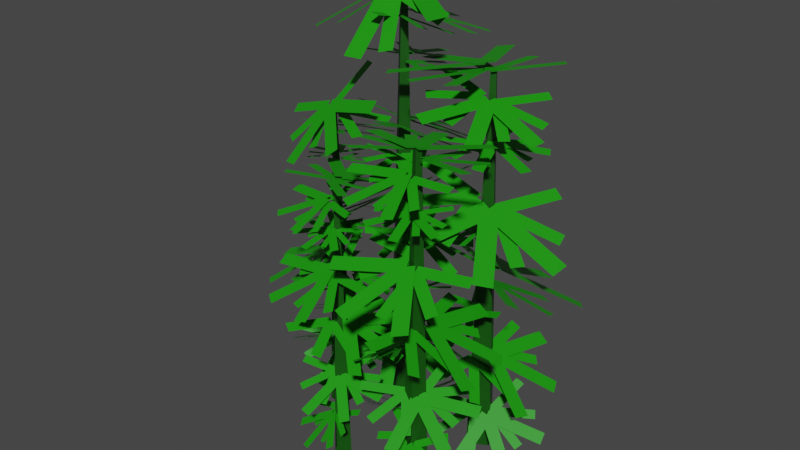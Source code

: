 # Source: BlackBamboo.blend  (saved by Blender 2.93.21; exported with 4.5.12 LTS)
import bpy
from mathutils import Matrix  # noqa: F401  (used for matrix-valued properties, if any)

bpy.ops.wm.read_factory_settings(use_empty=True)
scene = bpy.context.scene
scene.name = 'Scene'

# ---- collections
col_collection = bpy.data.collections.new('Collection'); scene.collection.children.link(col_collection)

# ---- materials (node trees are filled in below, after node groups)
mat_barkblackbamboo = bpy.data.materials.new('BarkBlackBamboo')
mat_barkblackbamboo.use_transparent_shadow = False
mat_leafblackbamboo = bpy.data.materials.new('LeafBlackBamboo')
mat_leafblackbamboo.use_transparent_shadow = False

# ---- material node trees
mat_barkblackbamboo.use_nodes = True; mat_barkblackbamboo.node_tree.nodes.clear()
_N = mat_barkblackbamboo.node_tree.nodes; _L = mat_barkblackbamboo.node_tree.links
n0 = _N.new('ShaderNodeBsdfPrincipled'); n0.name = 'Principled BSDF'; n0.location = (10, 300)
n0.distribution = 'GGX'
n0.subsurface_method = 'BURLEY'
n0.inputs[0].default_value = (0.003347, 0.07227, 0.0006071, 1.0)
n0.inputs[3].default_value = 1.45
n0.inputs[27].default_value = (0.0, 0.0, 0.0, 1.0)
n0.inputs[28].default_value = 1.0
n1 = _N.new('ShaderNodeOutputMaterial'); n1.name = 'Material Output'; n1.location = (300, 300)
_L.new(n0.outputs[0], n1.inputs[0])
n1.is_active_output = True
mat_leafblackbamboo.use_nodes = True; mat_leafblackbamboo.node_tree.nodes.clear()
_N = mat_leafblackbamboo.node_tree.nodes; _L = mat_leafblackbamboo.node_tree.links
n0 = _N.new('ShaderNodeBsdfPrincipled'); n0.name = 'Principled BSDF'; n0.location = (10, 300)
n0.distribution = 'GGX'
n0.subsurface_method = 'BURLEY'
n0.inputs[0].default_value = (0.01028, 0.3083, 0.002695, 1.0)
n0.inputs[3].default_value = 1.45
n0.inputs[27].default_value = (0.0, 0.0, 0.0, 1.0)
n0.inputs[28].default_value = 1.0
n1 = _N.new('ShaderNodeOutputMaterial'); n1.name = 'Material Output'; n1.location = (300, 300)
_L.new(n0.outputs[0], n1.inputs[0])
n1.is_active_output = True

# ---- world
world_world = bpy.data.worlds.new('World'); scene.world = world_world
world_world.use_nodes = True; world_world.node_tree.nodes.clear()
_N = world_world.node_tree.nodes; _L = world_world.node_tree.links
n0 = _N.new('ShaderNodeOutputWorld'); n0.name = 'World Output'; n0.location = (300, 300)
n1 = _N.new('ShaderNodeBackground'); n1.name = 'Background'; n1.location = (10, 300)
n1.inputs[0].default_value = (0.05088, 0.05088, 0.05088, 1.0)
_L.new(n1.outputs[0], n0.inputs[0])
n0.is_active_output = True
world_world.color = (0.05088, 0.05088, 0.05088)
world_world.use_sun_shadow = False
world_world.sun_shadow_jitter_overblur = 0.0

# ---- meshes
me_cube_009 = bpy.data.meshes.new('Cube.009')
me_cube_009.from_pydata([(1.787, -1.652, -4.756), (1.714, -1.451, 3.391), (1.399, -1.471, -4.756), (1.599, -1.398, 3.391), (1.968, -1.264, -4.756), (1.767, -1.337, 3.391), (1.579, -1.083, -4.756), (1.652, -1.283, 3.391), (1.847, -1.345, 3.265), (1.992, -1.544, 3.313), (2.812, -0.6593, 3.202), (2.957, -0.8584, 3.25), (1.951, -1.326, 3.267), (1.888, -1.565, 3.307), (3.096, -1.606, 3.399), (3.032, -1.845, 3.44), (1.795, -1.437, 3.277), (2.044, -1.454, 3.297), (1.891, -0.2746, 3.063), (2.14, -0.2915, 3.083), (1.509, -1.468, 3.427), (1.826, -1.352, 3.427), (0.9747, -0.0006175, 3.112), (1.291, 0.1147, 3.112), (1.523, -1.329, 3.398), (1.813, -1.492, 3.449), (2.326, 0.03196, 3.196), (2.616, -0.1315, 3.247), (1.609, -1.566, 3.449), (1.726, -1.255, 3.398), (0.1192, -1.041, 3.247), (0.236, -0.7295, 3.196), (1.499, -1.428, 3.366), (1.502, -1.181, 3.319), (0.316, -1.429, 3.284), (0.3189, -1.183, 3.238), (1.404, -1.384, 3.349), (1.597, -1.226, 3.332), (0.6537, -0.4927, 3.128), (0.8472, -0.3342, 3.111), (1.595, -1.384, 3.362), (1.406, -1.226, 3.319), (0.8247, -2.277, 3.478), (0.6349, -2.119, 3.435), (1.536, -1.275, 0.9735), (1.549, -1.05, 1.084), (0.3526, -1.235, 1.038), (0.3663, -1.01, 1.149), (1.442, -1.231, 0.9965), (1.643, -1.093, 1.057), (0.7314, -0.3911, 1.439), (0.9319, -0.2533, 1.5), (1.634, -1.237, 0.986), (1.451, -1.086, 1.068), (0.8237, -2.025, 0.6266), (0.6409, -1.874, 0.7082), (1.784, -1.634, 0.9968), (1.466, -1.542, 1.055), (1.271, -2.993, 0.3433), (0.9522, -2.901, 0.4012), (1.686, -1.727, 0.9515), (1.564, -1.447, 1.095), (0.2013, -2.265, 0.7411), (0.07965, -1.985, 0.8842), (1.769, -1.507, 1.057), (1.481, -1.667, 0.9887), (2.593, -2.715, 0.4276), (2.305, -2.876, 0.3589), (1.869, -1.438, 0.9994), (1.711, -1.615, 0.9179), (2.788, -2.095, 0.6394), (2.63, -2.271, 0.5579), (1.915, -1.522, 0.9536), (1.664, -1.529, 0.9595), (1.933, -2.584, 0.427), (1.682, -2.591, 0.4329), (1.766, -1.415, 1.012), (1.813, -1.635, 0.9012), (2.93, -1.198, 1.076), (2.977, -1.418, 0.9652), (1.794, -1.526, -0.399), (1.646, -1.701, -0.2986), (2.58, -2.361, -0.6983), (2.432, -2.536, -0.5979), (1.83, -1.625, -0.4073), (1.607, -1.603, -0.2943), (1.799, -2.798, -0.236), (1.576, -2.775, -0.123), (1.703, -1.49, -0.3588), (1.735, -1.738, -0.3428), (2.745, -1.39, -0.9149), (2.777, -1.638, -0.8989), (1.885, -1.112, -0.2868), (2.046, -1.405, -0.3321), (3.077, -0.3417, -1.01), (3.238, -0.6338, -1.055), (2.009, -1.103, -0.3561), (1.919, -1.415, -0.2682), (3.359, -1.666, -0.9851), (3.27, -1.978, -0.8972), (1.816, -1.227, -0.239), (2.112, -1.29, -0.3853), (1.997, 0.3264, -0.5392), (2.294, 0.2635, -0.6854), (1.688, -1.195, -0.2667), (1.906, -1.156, -0.3851), (1.464, -0.03118, -0.3036), (1.681, 0.007092, -0.422), (1.708, -1.094, -0.2928), (1.884, -1.258, -0.363), (2.352, -0.2073, -0.7456), (2.528, -0.3712, -0.8157), (1.744, -1.282, -0.2869), (1.848, -1.069, -0.369), (0.8116, -0.6732, 0.1184), (0.915, -0.4601, 0.03632), (1.593, -1.458, -2.044), (1.407, -1.435, -1.97), (1.353, -2.317, -2.375), (1.168, -2.293, -2.302), (1.54, -1.523, -2.059), (1.459, -1.369, -1.958), (0.7133, -1.99, -2.005), (0.6329, -1.836, -1.904), (1.579, -1.384, -2.006), (1.42, -1.508, -2.012), (2.097, -2.02, -2.485), (1.939, -2.144, -2.492), (1.91, -1.361, -1.929), (1.777, -1.588, -1.992), (2.958, -1.816, -2.5), (2.825, -2.042, -2.563), (1.97, -1.438, -1.988), (1.715, -1.509, -1.937), (2.162, -2.55, -2.587), (1.907, -2.621, -2.535), (1.8, -1.364, -1.896), (1.885, -1.583, -2.029), (2.956, -0.8366, -2.032), (3.04, -1.056, -2.165), (1.772, -1.261, -1.91), (1.892, -1.387, -2.011), (2.482, -0.6318, -1.847), (2.602, -0.7574, -1.948), (1.85, -1.232, -1.925), (1.813, -1.415, -2.0), (2.743, -1.282, -2.249), (2.705, -1.465, -2.324), (1.735, -1.334, -1.935), (1.928, -1.313, -1.99), (1.756, -0.4743, -1.529), (1.948, -0.4531, -1.584), (1.596, -1.093, -2.759), (1.745, -1.17, -2.649), (2.175, -0.4015, -3.06), (2.325, -0.4789, -2.95), (1.67, -1.052, -2.765), (1.672, -1.214, -2.646), (2.584, -0.8876, -2.56), (2.586, -1.049, -2.44), (1.576, -1.164, -2.717), (1.766, -1.102, -2.695), (1.407, -0.4391, -3.308), (1.597, -0.3769, -3.286), (1.25, -1.066, -2.707), (1.462, -0.905, -2.749), (0.5463, -0.3417, -3.49), (0.759, -0.1807, -3.532), (1.231, -0.98, -2.78), (1.482, -0.9938, -2.68), (1.55, 0.06893, -3.436), (1.8, 0.05512, -3.336), (1.345, -1.097, -2.653), (1.368, -0.8765, -2.807), (0.1227, -1.215, -3.003), (0.1454, -0.9943, -3.157), (1.338, -1.204, -2.659), (1.29, -1.056, -2.785), (0.4545, -1.549, -2.722), (0.4056, -1.4, -2.848), (1.259, -1.207, -2.688), (1.37, -1.056, -2.759), (0.5134, -0.8903, -3.186), (0.6251, -0.739, -3.257), (1.402, -1.151, -2.678), (1.227, -1.111, -2.769), (1.011, -1.911, -2.26), (0.8361, -1.871, -2.352), (1.447, -1.321, -1.038), (1.574, -1.264, -0.9774), (1.232, -0.6596, -1.22), (1.358, -0.6017, -1.159), (1.453, -1.258, -1.043), (1.569, -1.328, -0.9748), (1.774, -0.6223, -0.9394), (1.89, -0.6923, -0.8709), (1.488, -1.365, -1.014), (1.534, -1.22, -1.004), (0.8902, -1.149, -1.351), (0.9367, -1.005, -1.342), (1.29, -1.525, -0.9702), (1.277, -1.323, -0.9978), (0.4366, -1.639, -1.409), (0.4237, -1.437, -1.436), (1.22, -1.498, -1.012), (1.35, -1.35, -0.959), (0.6243, -0.8393, -1.394), (0.7543, -0.6909, -1.341), (1.358, -1.479, -0.9413), (1.211, -1.368, -1.03), (0.8558, -2.285, -1.123), (0.7093, -2.173, -1.212), (1.419, -1.53, -0.9581), (1.29, -1.495, -1.03), (1.241, -2.227, -0.9805), (1.112, -2.192, -1.052), (1.382, -1.581, -0.9739), (1.328, -1.445, -1.016), (0.7993, -1.9, -1.249), (0.745, -1.765, -1.291), (1.411, -1.468, -0.9703), (1.299, -1.558, -1.02), (1.765, -2.044, -0.7244), (1.653, -2.134, -0.7742), (1.549, -1.41, 2.096), (1.471, -1.29, 2.123), (0.9692, -1.775, 2.059), (0.8921, -1.655, 2.087), (1.488, -1.418, 2.096), (1.532, -1.282, 2.12), (0.8359, -1.219, 2.173), (0.8802, -1.083, 2.196), (1.582, -1.359, 2.102), (1.438, -1.341, 2.114), (1.489, -2.027, 1.979), (1.345, -2.009, 1.99), (1.773, -1.493, 2.178), (1.587, -1.55, 2.178), (2.035, -2.358, 1.996), (1.848, -2.414, 1.996), (1.761, -1.573, 2.161), (1.599, -1.469, 2.191), (1.253, -2.333, 2.044), (1.091, -2.229, 2.074), (1.719, -1.433, 2.191), (1.641, -1.609, 2.161), (2.562, -1.784, 2.074), (2.485, -1.961, 2.044), (1.752, -1.374, 2.154), (1.743, -1.516, 2.127), (2.435, -1.411, 2.107), (2.426, -1.553, 2.08), (1.806, -1.402, 2.144), (1.689, -1.487, 2.134), (2.21, -1.941, 2.016), (2.093, -2.026, 2.006), (1.695, -1.396, 2.151), (1.8, -1.493, 2.127), (2.169, -0.9048, 2.219), (2.273, -1.002, 2.194), (1.609, -1.476, -3.146), (1.549, -1.347, -3.053), (0.8659, -1.644, -3.4), (0.8051, -1.516, -3.307), (1.539, -1.465, -3.151), (1.62, -1.356, -3.05), (0.8401, -1.108, -2.977), (0.9214, -0.9983, -2.876), (1.659, -1.438, -3.11), (1.499, -1.383, -3.091), (1.402, -2.012, -3.61), (1.242, -1.957, -3.591), (1.828, -1.671, -3.102), (1.603, -1.67, -3.138), (1.931, -2.518, -3.763), (1.705, -2.518, -3.799), (1.797, -1.738, -3.163), (1.635, -1.601, -3.079), (1.046, -2.281, -3.718), (0.8841, -2.143, -3.633), (1.78, -1.601, -3.056), (1.652, -1.738, -3.186), (2.663, -2.148, -3.352), (2.534, -2.285, -3.482), (1.84, -1.533, -3.061), (1.797, -1.657, -3.168), (2.61, -1.753, -3.114), (2.567, -1.878, -3.221), (1.895, -1.572, -3.086), (1.742, -1.616, -3.146), (2.234, -2.166, -3.507), (2.081, -2.211, -3.567), (1.77, -1.536, -3.077), (1.867, -1.652, -3.154), (2.422, -1.226, -2.724), (2.519, -1.342, -2.801), (1.672, -1.187, 0.4175), (1.782, -1.208, 0.4392), (1.781, -0.6585, 0.3886), (1.891, -0.6801, 0.4103), (1.701, -1.148, 0.418), (1.754, -1.247, 0.4366), (2.17, -0.8863, 0.4782), (2.223, -0.9856, 0.4969), (1.683, -1.233, 0.4227), (1.772, -1.162, 0.432), (1.355, -0.8159, 0.3253), (1.443, -0.7442, 0.3346), (1.503, -1.269, 0.4822), (1.572, -1.132, 0.4822), (0.8694, -0.9453, 0.3387), (0.9391, -0.8087, 0.3387), (1.464, -1.218, 0.4692), (1.612, -1.183, 0.4924), (1.31, -0.5154, 0.377), (1.457, -0.48, 0.4002), (1.567, -1.271, 0.4924), (1.509, -1.13, 0.4692), (0.9069, -1.558, 0.4002), (0.8492, -1.417, 0.377), (1.582, -1.322, 0.4632), (1.506, -1.239, 0.442), (1.188, -1.689, 0.4261), (1.113, -1.606, 0.405), (1.537, -1.337, 0.4554), (1.552, -1.224, 0.4478), (1.01, -1.272, 0.3549), (1.025, -1.16, 0.3473), (1.6, -1.278, 0.4614), (1.488, -1.284, 0.4418), (1.621, -1.814, 0.5143), (1.508, -1.821, 0.4947), (1.534, -1.317, 2.844), (1.577, -1.141, 2.908), (0.649, -1.116, 2.881), (0.6916, -0.9401, 2.945), (1.47, -1.269, 2.857), (1.641, -1.188, 2.892), (1.055, -0.5014, 3.111), (1.226, -0.4207, 3.146), (1.613, -1.301, 2.851), (1.498, -1.155, 2.898), (0.8901, -1.81, 2.644), (0.7742, -1.665, 2.691), (1.672, -1.618, 2.897), (1.445, -1.499, 2.93), (1.09, -2.623, 2.521), (0.863, -2.504, 2.554), (1.584, -1.678, 2.87), (1.533, -1.439, 2.952), (0.3889, -1.893, 2.749), (0.3375, -1.654, 2.831), (1.678, -1.515, 2.931), (1.438, -1.601, 2.891), (2.125, -2.592, 2.569), (1.885, -2.678, 2.53), (1.762, -1.483, 2.881), (1.618, -1.601, 2.834), (2.36, -2.135, 2.675), (2.216, -2.253, 2.628), (1.785, -1.556, 2.855), (1.595, -1.526, 2.858), (1.646, -2.401, 2.552), (1.456, -2.371, 2.555), (1.688, -1.451, 2.888), (1.692, -1.632, 2.824), (2.596, -1.444, 2.925), (2.6, -1.625, 2.861), (-0.3776, -1.624, -4.756), (-0.3776, -1.428, 2.069), (-0.6343, -1.367, -4.756), (-0.4384, -1.367, 2.069), (-0.1209, -1.367, -4.756), (-0.3168, -1.367, 2.069), (-0.3776, -1.111, -4.756), (-0.3776, -1.306, 2.069), (-0.4133, -1.397, 2.183), (-0.3558, -1.598, 2.223), (0.5547, -1.131, 2.129), (0.6122, -1.332, 2.17), (-0.3246, -1.412, 2.184), (-0.4445, -1.584, 2.219), (0.5058, -1.968, 2.296), (0.3859, -2.14, 2.331), (-0.4814, -1.455, 2.193), (-0.2877, -1.541, 2.21), (-0.06737, -0.5571, 2.011), (0.1263, -0.6429, 2.029), (-0.5204, -1.185, 2.169), (-0.2348, -1.185, 2.169), (-0.5204, 0.1388, 1.902), (-0.2348, 0.1388, 1.902), (-0.4694, -1.079, 2.145), (-0.2858, -1.293, 2.188), (0.5654, -0.2275, 1.973), (0.749, -0.4419, 2.016), (-0.4694, -1.293, 2.188), (-0.2858, -1.079, 2.145), (-1.504, -0.4419, 2.016), (-1.321, -0.2275, 1.973), (-0.5419, -1.362, 2.134), (-0.4681, -1.166, 2.094), (-1.485, -1.02, 2.065), (-1.411, -0.8243, 2.025), (-0.6051, -1.3, 2.119), (-0.4049, -1.229, 2.105), (-0.9438, -0.3716, 1.932), (-0.7437, -0.3014, 1.918), (-0.4524, -1.355, 2.13), (-0.5577, -1.174, 2.094), (-1.326, -1.843, 2.229), (-1.431, -1.662, 2.192), (-0.4682, -1.251, 0.1051), (-0.3921, -1.076, 0.1989), (-1.399, -0.8752, 0.16), (-1.323, -0.7003, 0.2538), (-0.5298, -1.188, 0.1246), (-0.3301, -1.137, 0.176), (-0.8524, -0.3132, 0.4998), (-0.6527, -0.2616, 0.5513), (-0.379, -1.249, 0.1157), (-0.4808, -1.076, 0.1849), (-1.253, -1.641, -0.189), (-1.355, -1.468, -0.1198), (-0.3745, -1.61, 0.1249), (-0.6015, -1.443, 0.1739), (-1.178, -2.543, -0.4293), (-1.405, -2.377, -0.3802), (-0.4799, -1.654, 0.08644), (-0.4956, -1.396, 0.2077), (-1.819, -1.652, -0.09197), (-1.835, -1.394, 0.02934), (-0.3497, -1.503, 0.1762), (-0.6258, -1.547, 0.118), (-0.04396, -2.706, -0.3579), (-0.32, -2.75, -0.4161), (-0.2504, -1.478, 0.127), (-0.4276, -1.572, 0.05792), (0.2913, -2.268, -0.1782), (0.1141, -2.363, -0.2473), (-0.2379, -1.558, 0.08824), (-0.4396, -1.491, 0.09325), (-0.532, -2.409, -0.3583), (-0.7336, -2.342, -0.3533), (-0.3257, -1.43, 0.1377), (-0.3519, -1.619, 0.04382), (0.6648, -1.594, 0.1919), (0.6386, -1.783, 0.09803), (-0.3355, -1.526, -1.059), (-0.5045, -1.622, -0.9737), (0.04891, -2.419, -1.313), (-0.1201, -2.516, -1.227), (-0.3354, -1.615, -1.066), (-0.5063, -1.533, -0.97), (-0.7007, -2.541, -0.9205), (-0.8716, -2.458, -0.8247), (-0.3977, -1.47, -1.025), (-0.4441, -1.677, -1.011), (0.4617, -1.694, -1.496), (0.4153, -1.901, -1.483), (-0.143, -1.223, -0.9636), (-0.09928, -1.502, -1.002), (1.031, -0.9548, -1.577), (1.074, -1.234, -1.615), (-0.04139, -1.251, -1.022), (-0.2033, -1.474, -0.9479), (0.8714, -2.092, -1.556), (0.7095, -2.315, -1.481), (-0.2315, -1.294, -0.9231), (-0.01328, -1.431, -1.047), (0.3644, -0.109, -1.178), (0.5826, -0.2453, -1.302), (-0.3233, -1.231, -0.9466), (-0.1388, -1.264, -1.047), (-0.1645, -0.239, -0.9779), (0.02002, -0.2717, -1.078), (-0.2784, -1.157, -0.9688), (-0.1855, -1.338, -1.028), (0.4922, -0.6373, -1.353), (0.5851, -0.8191, -1.412), (-0.3041, -1.317, -0.9637), (-0.1598, -1.178, -1.033), (-0.8705, -0.5612, -0.62), (-0.7262, -0.4215, -0.6896), (-0.476, -1.414, -2.454), (-0.617, -1.341, -2.391), (-0.9162, -2.028, -2.735), (-1.057, -1.955, -2.672), (-0.537, -1.45, -2.467), (-0.5564, -1.304, -2.381), (-1.331, -1.582, -2.421), (-1.35, -1.436, -2.335), (-0.4657, -1.35, -2.421), (-0.6277, -1.403, -2.427), (-0.2376, -2.008, -2.828), (-0.3996, -2.061, -2.833), (-0.1952, -1.428, -2.356), (-0.3668, -1.57, -2.41), (0.5078, -2.095, -2.84), (0.3362, -2.237, -2.894), (-0.1692, -1.507, -2.407), (-0.3934, -1.49, -2.363), (-0.3391, -2.448, -2.914), (-0.5633, -2.431, -2.87), (-0.2831, -1.399, -2.328), (-0.2795, -1.598, -2.441), (0.7906, -1.314, -2.443), (0.7942, -1.513, -2.556), (-0.276, -1.309, -2.34), (-0.2166, -1.444, -2.426), (0.4722, -1.013, -2.287), (0.5316, -1.148, -2.372), (-0.205, -1.308, -2.353), (-0.288, -1.443, -2.416), (0.4913, -1.607, -2.628), (0.4083, -1.742, -2.691), (-0.3262, -1.356, -2.361), (-0.1668, -1.395, -2.408), (-0.06054, -0.6768, -2.017), (0.09884, -0.7158, -2.064), (-0.3674, -1.123, -3.06), (-0.2709, -1.228, -2.967), (0.2949, -0.7407, -3.315), (0.3914, -0.8457, -3.222), (-0.2965, -1.112, -3.066), (-0.3417, -1.242, -2.964), (0.4791, -1.247, -2.891), (0.4339, -1.376, -2.79), (-0.4037, -1.174, -3.024), (-0.2344, -1.18, -3.006), (-0.3279, -0.5477, -3.526), (-0.1585, -0.5532, -3.507), (-0.6354, -1.001, -3.016), (-0.4192, -0.9349, -3.052), (-0.9856, -0.2201, -3.68), (-0.7694, -0.1535, -3.715), (-0.625, -0.9276, -3.078), (-0.4293, -1.011, -2.994), (-0.06678, -0.1843, -3.634), (0.1289, -0.2681, -3.55), (-0.5683, -1.054, -2.971), (-0.486, -0.8848, -3.101), (-1.577, -0.7929, -3.267), (-1.494, -0.6236, -3.398), (-0.605, -1.137, -2.975), (-0.6008, -1.005, -3.082), (-1.409, -1.155, -3.029), (-1.405, -1.023, -3.136), (-0.6692, -1.116, -3.0), (-0.5363, -1.028, -3.06), (-1.171, -0.6476, -3.422), (-1.038, -0.5595, -3.483), (-0.539, -1.113, -2.991), (-0.6666, -1.031, -3.069), (-1.071, -1.605, -2.637), (-1.199, -1.523, -2.715), (-0.5524, -1.262, -1.601), (-0.4346, -1.253, -1.549), (-0.5318, -0.6724, -1.755), (-0.414, -0.663, -1.703), (-0.5292, -1.213, -1.605), (-0.4568, -1.303, -1.547), (-0.08916, -0.8, -1.517), (-0.01678, -0.8895, -1.459), (-0.5325, -1.309, -1.58), (-0.4535, -1.207, -1.572), (-0.9461, -0.9634, -1.866), (-0.8671, -0.8619, -1.858), (-0.7364, -1.379, -1.543), (-0.688, -1.214, -1.567), (-1.45, -1.222, -1.915), (-1.401, -1.057, -1.938), (-0.7849, -1.337, -1.579), (-0.6382, -1.256, -1.534), (-1.068, -0.6392, -1.903), (-0.9213, -0.5587, -1.857), (-0.6694, -1.362, -1.519), (-0.7537, -1.231, -1.594), (-1.303, -1.858, -1.673), (-1.388, -1.727, -1.748), (-0.6353, -1.421, -1.533), (-0.728, -1.355, -1.594), (-0.9794, -1.924, -1.552), (-1.072, -1.858, -1.613), (-0.6793, -1.45, -1.546), (-0.6831, -1.326, -1.582), (-1.236, -1.535, -1.779), (-1.24, -1.411, -1.815), (-0.6235, -1.368, -1.543), (-0.7389, -1.408, -1.585), (-0.5086, -1.93, -1.335), (-0.624, -1.969, -1.377), (-0.4972, -1.362, 1.057), (-0.5239, -1.245, 1.08), (-1.065, -1.485, 1.026), (-1.092, -1.367, 1.049), (-0.5479, -1.351, 1.057), (-0.4732, -1.255, 1.077), (-1.01, -1.003, 1.122), (-0.9349, -0.9078, 1.142), (-0.456, -1.331, 1.062), (-0.5651, -1.275, 1.072), (-0.7241, -1.836, 0.9574), (-0.8332, -1.781, 0.9674), (-0.3425, -1.494, 1.126), (-0.5074, -1.485, 1.126), (-0.3851, -2.258, 0.9718), (-0.55, -2.249, 0.9718), (-0.3754, -1.554, 1.112), (-0.4745, -1.424, 1.137), (-1.0, -2.012, 1.013), (-1.099, -1.882, 1.038), (-0.3684, -1.43, 1.137), (-0.4814, -1.548, 1.112), (0.2017, -1.955, 1.038), (0.08879, -2.073, 1.013), (-0.3244, -1.393, 1.106), (-0.3733, -1.503, 1.083), (0.2091, -1.62, 1.066), (0.1602, -1.731, 1.043), (-0.2899, -1.431, 1.098), (-0.4077, -1.465, 1.089), (-0.1242, -1.977, 0.9892), (-0.242, -2.011, 0.981), (-0.3763, -1.394, 1.104), (-0.3213, -1.502, 1.083), (0.1438, -1.14, 1.161), (0.1988, -1.248, 1.14), (-0.4678, -1.432, -3.388), (-0.479, -1.312, -3.309), (-1.109, -1.351, -3.604), (-1.12, -1.231, -3.525), (-0.5213, -1.404, -3.393), (-0.4246, -1.34, -3.307), (-0.974, -0.9161, -3.245), (-0.8774, -0.8522, -3.16), (-0.4174, -1.417, -3.358), (-0.5285, -1.326, -3.342), (-0.7891, -1.799, -3.782), (-0.9002, -1.709, -3.766), (-0.35, -1.651, -3.351), (-0.5295, -1.586, -3.381), (-0.5145, -2.356, -3.912), (-0.694, -2.29, -3.942), (-0.3948, -1.696, -3.403), (-0.4835, -1.539, -3.332), (-1.151, -1.91, -3.873), (-1.239, -1.753, -3.802), (-0.3682, -1.582, -3.312), (-0.5102, -1.653, -3.423), (0.1763, -2.274, -3.563), (0.03427, -2.345, -3.673), (-0.3008, -1.544, -3.316), (-0.3715, -1.631, -3.407), (0.2491, -1.944, -3.361), (0.1785, -2.031, -3.452), (-0.2685, -1.592, -3.337), (-0.403, -1.583, -3.388), (-0.1709, -2.164, -3.694), (-0.3054, -2.155, -3.745), (-0.3576, -1.527, -3.33), (-0.3139, -1.648, -3.395), (0.2519, -1.469, -3.031), (0.2956, -1.589, -3.096), (-0.3336, -1.22, -0.3664), (-0.2522, -1.269, -0.348), (-0.09348, -0.8311, -0.3909), (-0.01209, -0.8802, -0.3725), (-0.2995, -1.198, -0.366), (-0.2861, -1.292, -0.3502), (0.1497, -1.125, -0.3149), (0.1632, -1.22, -0.2991), (-0.3384, -1.261, -0.362), (-0.2472, -1.229, -0.3541), (-0.4789, -0.8327, -0.4446), (-0.3877, -0.8013, -0.4367), (-0.4927, -1.236, -0.3116), (-0.3975, -1.148, -0.3116), (-0.9034, -0.7948, -0.4332), (-0.8082, -0.7062, -0.4332), (-0.5088, -1.185, -0.3226), (-0.3811, -1.199, -0.3029), (-0.4278, -0.5801, -0.4008), (-0.3, -0.5947, -0.3811), (-0.4423, -1.256, -0.3029), (-0.4476, -1.128, -0.3226), (-1.051, -1.294, -0.3811), (-1.057, -1.165, -0.4008), (-0.4451, -1.302, -0.3276), (-0.4811, -1.214, -0.3456), (-0.8657, -1.48, -0.3591), (-0.9017, -1.392, -0.377), (-0.4855, -1.301, -0.3342), (-0.4405, -1.215, -0.3407), (-0.8863, -1.096, -0.4195), (-0.8413, -1.011, -0.426), (-0.4174, -1.272, -0.3291), (-0.5086, -1.244, -0.3458), (-0.5572, -1.705, -0.2843), (-0.6485, -1.678, -0.3009), (-0.4817, -1.284, 1.692), (-0.3966, -1.156, 1.745), (-1.129, -0.867, 1.723), (-1.044, -0.739, 1.777), (-0.5187, -1.227, 1.702), (-0.3592, -1.212, 1.732), (-0.6263, -0.4952, 1.918), (-0.4668, -0.4804, 1.947), (-0.4139, -1.294, 1.697), (-0.464, -1.145, 1.737), (-1.138, -1.49, 1.522), (-1.188, -1.34, 1.562), (-0.4596, -1.564, 1.736), (-0.6057, -1.403, 1.764), (-1.215, -2.196, 1.418), (-1.361, -2.035, 1.446), (-0.5466, -1.586, 1.713), (-0.5181, -1.38, 1.783), (-1.561, -1.41, 1.611), (-1.533, -1.205, 1.68), (-0.4242, -1.484, 1.765), (-0.6405, -1.483, 1.732), (-0.3807, -2.471, 1.458), (-0.597, -2.47, 1.425), (-0.3479, -1.483, 1.723), (-0.4972, -1.534, 1.683), (-0.06099, -2.176, 1.548), (-0.2102, -2.227, 1.508), (-0.3511, -1.547, 1.7), (-0.4936, -1.468, 1.703), (-0.7074, -2.18, 1.444), (-0.8498, -2.101, 1.446), (-0.3976, -1.435, 1.729), (-0.4471, -1.581, 1.675), (0.3275, -1.693, 1.76), (0.2781, -1.839, 1.706), (-2.16, 0.5716, -4.756), (-2.006, 0.3891, 2.739), (-1.763, 0.5378, -4.756), (-1.946, 0.384, 2.739), (-2.193, 0.1752, -4.756), (-2.011, 0.3289, 2.739), (-1.797, 0.1413, -4.756), (-1.951, 0.3238, 2.739), (-2.087, 0.3008, 2.773), (-2.279, 0.4283, 2.81), (-2.632, -0.3018, 2.029), (-2.824, -0.1743, 2.066), (-2.165, 0.2761, 2.718), (-2.2, 0.4557, 2.862), (-3.209, 0.3506, 2.374), (-3.244, 0.5302, 2.518), (-2.077, 0.3737, 2.838), (-2.288, 0.3581, 2.742), (-1.733, -0.4755, 2.226), (-1.945, -0.4911, 2.129), (-1.79, 0.1697, 3.018), (-2.009, 0.05118, 2.828), (-0.8166, -0.829, 2.521), (-1.035, -0.9475, 2.331), (-1.749, 0.06944, 2.942), (-2.048, 0.155, 2.9), (-1.916, -1.002, 1.934), (-2.214, -0.9163, 1.892), (-1.907, 0.2312, 3.022), (-1.89, -0.006735, 2.819), (-0.4892, 0.01862, 3.391), (-0.4721, -0.2193, 3.189), (-1.837, 0.4679, 2.794), (-1.761, 0.252, 2.75), (-0.8048, 0.8471, 2.718), (-0.7287, 0.6312, 2.675), (-1.74, 0.4604, 2.778), (-1.858, 0.2602, 2.762), (-0.8005, -0.07807, 2.572), (-0.9187, -0.2783, 2.557), (-1.934, 0.3084, 2.975), (-1.721, 0.2155, 2.977), (-1.624, 1.039, 3.739), (-1.411, 0.9461, 3.741), (-1.82, 0.3229, 0.5701), (-1.76, 0.1226, 0.6729), (-0.7746, 0.6655, 0.6302), (-0.7148, 0.4652, 0.733), (-1.724, 0.314, 0.5914), (-1.855, 0.1298, 0.6478), (-0.8359, -0.1916, 1.003), (-0.9668, -0.3758, 1.059), (-1.894, 0.2585, 0.5817), (-1.686, 0.1853, 0.6575), (-1.438, 1.205, 0.2477), (-1.23, 1.131, 0.3236), (-2.152, 0.5574, 0.5917), (-1.844, 0.5783, 0.6455), (-2.138, 1.907, -0.01563), (-1.83, 1.928, 0.03816), (-2.095, 0.6693, 0.5496), (-1.9, 0.4641, 0.6826), (-0.9715, 1.613, 0.3541), (-0.7761, 1.408, 0.4871), (-2.098, 0.4506, 0.648), (-1.898, 0.6828, 0.5842), (-3.203, 1.243, 0.0627), (-3.003, 1.475, -0.001097), (-2.163, 0.3591, 0.5941), (-2.081, 0.5637, 0.5184), (-3.175, 0.6387, 0.2596), (-3.093, 0.8434, 0.1839), (-2.23, 0.4174, 0.5516), (-2.013, 0.5037, 0.5571), (-2.585, 1.339, 0.06216), (-2.368, 1.425, 0.06765), (-2.066, 0.3721, 0.6058), (-2.177, 0.549, 0.5029), (-3.012, -0.1897, 0.6652), (-3.123, -0.01282, 0.5623), (-2.125, 0.4594, -0.7055), (-2.052, 0.66, -0.6122), (-3.079, 0.937, -0.9836), (-3.005, 1.138, -0.8904), (-2.189, 0.5345, -0.7132), (-1.987, 0.586, -0.6082), (-2.536, 1.568, -0.554), (-2.335, 1.62, -0.449), (-2.034, 0.4571, -0.6682), (-2.142, 0.6634, -0.6533), (-2.912, 0.03756, -1.185), (-3.02, 0.2438, -1.17), (-2.073, 0.06972, -0.6012), (-2.307, 0.2731, -0.6434), (-2.867, -0.9836, -1.273), (-3.101, -0.7802, -1.315), (-2.178, 0.02151, -0.6656), (-2.2, 0.3229, -0.5839), (-3.537, 0.08149, -1.25), (-3.558, 0.3829, -1.169), (-2.049, 0.1921, -0.5568), (-2.328, 0.1523, -0.6927), (-1.711, -1.222, -0.8358), (-1.991, -1.262, -0.9717), (-1.928, 0.2042, -0.5826), (-2.106, 0.1013, -0.6926), (-1.36, -0.7396, -0.6169), (-1.538, -0.8425, -0.7269), (-1.913, 0.11, -0.6069), (-2.119, 0.1967, -0.672), (-2.192, -0.8695, -1.028), (-2.398, -0.7828, -1.093), (-2.005, 0.2628, -0.6013), (-2.027, 0.04381, -0.6776), (-0.9959, 0.02899, -0.2246), (-1.018, -0.19, -0.3009), (-1.929, 0.4648, -2.234), (-1.759, 0.5036, -2.166), (-1.993, 1.29, -2.542), (-1.824, 1.329, -2.474), (-1.903, 0.5381, -2.248), (-1.783, 0.4294, -2.155), (-1.331, 1.21, -2.198), (-1.211, 1.101, -2.104), (-1.892, 0.4044, -2.199), (-1.794, 0.5631, -2.204), (-2.548, 0.7944, -2.645), (-2.449, 0.9531, -2.65), (-2.174, 0.2789, -2.127), (-2.13, 0.5188, -2.186), (-3.234, 0.3411, -2.658), (-3.191, 0.581, -2.717), (-2.251, 0.3261, -2.183), (-2.051, 0.4703, -2.135), (-2.774, 1.235, -2.739), (-2.574, 1.379, -2.691), (-2.08, 0.316, -2.097), (-2.223, 0.4803, -2.221), (-2.92, -0.5132, -2.223), (-3.063, -0.3489, -2.347), (-2.022, 0.2355, -2.11), (-2.167, 0.3067, -2.204), (-2.44, -0.5405, -2.051), (-2.586, -0.4693, -2.145), (-2.081, 0.1849, -2.124), (-2.107, 0.3563, -2.193), (-2.876, -0.05604, -2.425), (-2.901, 0.1154, -2.495), (-2.013, 0.3106, -2.133), (-2.174, 0.2307, -2.184), (-1.756, -0.4461, -1.756), (-1.917, -0.526, -1.807), (-1.815, 0.1449, -2.899), (-1.97, 0.1647, -2.797), (-2.099, -0.6436, -3.178), (-2.254, -0.6238, -3.076), (-1.866, 0.08535, -2.905), (-1.92, 0.2258, -2.794), (-2.611, -0.3497, -2.714), (-2.665, -0.2093, -2.603), (-1.82, 0.2131, -2.86), (-1.966, 0.09808, -2.839), (-1.441, -0.3655, -3.41), (-1.587, -0.4805, -3.389), (-1.504, 0.2319, -2.851), (-1.638, 0.02348, -2.89), (-0.6585, -0.1756, -3.578), (-0.7927, -0.384, -3.617), (-1.46, 0.1627, -2.918), (-1.684, 0.0947, -2.826), (-1.403, -0.8545, -3.528), (-1.626, -0.9225, -3.435), (-1.597, 0.2287, -2.801), (-1.547, 0.0287, -2.944), (-0.5677, 0.722, -3.126), (-0.5171, 0.522, -3.269), (-1.625, 0.3245, -2.806), (-1.535, 0.2105, -2.923), (-0.9639, 0.9074, -2.864), (-0.8739, 0.7934, -2.982), (-1.557, 0.3521, -2.833), (-1.606, 0.1844, -2.899), (-0.805, 0.3137, -3.296), (-0.8542, 0.146, -3.362), (-1.664, 0.2576, -2.823), (-1.499, 0.2788, -2.908), (-1.565, 1.045, -2.435), (-1.4, 1.066, -2.52), (-1.758, 0.3919, -1.3), (-1.85, 0.3009, -1.243), (-1.358, -0.117, -1.468), (-1.45, -0.208, -1.412), (-1.742, 0.3344, -1.304), (-1.866, 0.3583, -1.241), (-1.819, -0.3226, -1.208), (-1.943, -0.2987, -1.144), (-1.807, 0.4168, -1.277), (-1.802, 0.2758, -1.268), (-1.217, 0.4195, -1.591), (-1.211, 0.2786, -1.582), (-1.686, 0.6193, -1.236), (-1.61, 0.4471, -1.262), (-0.977, 0.9915, -1.644), (-0.9012, 0.8193, -1.67), (-1.615, 0.6186, -1.275), (-1.681, 0.4476, -1.226), (-0.8855, 0.2338, -1.63), (-0.9516, 0.0628, -1.581), (-1.73, 0.5583, -1.209), (-1.567, 0.5079, -1.292), (-1.549, 1.422, -1.379), (-1.386, 1.371, -1.461), (-1.8, 0.5831, -1.225), (-1.676, 0.5935, -1.292), (-1.867, 1.248, -1.246), (-1.743, 1.258, -1.313), (-1.784, 0.6387, -1.24), (-1.693, 0.5377, -1.279), (-1.377, 1.104, -1.495), (-1.286, 1.003, -1.535), (-1.773, 0.531, -1.236), (-1.704, 0.6454, -1.283), (-2.266, 0.9206, -1.008), (-2.197, 1.035, -1.054), (-1.874, 0.4368, 1.613), (-1.769, 0.357, 1.639), (-1.485, 0.9404, 1.579), (-1.38, 0.8607, 1.605), (-1.824, 0.4631, 1.614), (-1.819, 0.3303, 1.636), (-1.192, 0.4978, 1.685), (-1.187, 0.365, 1.707), (-1.887, 0.3816, 1.619), (-1.756, 0.4118, 1.63), (-2.019, 0.9944, 1.504), (-1.888, 1.025, 1.515), (-2.097, 0.4377, 1.689), (-1.952, 0.5465, 1.689), (-2.601, 1.109, 1.52), (-2.457, 1.217, 1.52), (-2.112, 0.5112, 1.674), (-1.937, 0.4724, 1.701), (-1.912, 1.337, 1.565), (-1.737, 1.298, 1.593), (-2.03, 0.4025, 1.701), (-2.019, 0.5811, 1.674), (-2.879, 0.4397, 1.593), (-2.867, 0.6183, 1.565), (-2.041, 0.3401, 1.667), (-2.078, 0.4672, 1.642), (-2.649, 0.1543, 1.623), (-2.686, 0.2815, 1.598), (-2.096, 0.3476, 1.658), (-2.022, 0.4594, 1.649), (-2.622, 0.6888, 1.539), (-2.547, 0.8006, 1.53), (-1.998, 0.3776, 1.665), (-2.12, 0.4293, 1.642), (-2.255, -0.2024, 1.727), (-2.377, -0.1507, 1.704), (-1.949, 0.4747, -3.258), (-1.854, 0.382, -3.172), (-1.353, 0.8591, -3.494), (-1.259, 0.7664, -3.408), (-1.883, 0.4884, -3.263), (-1.919, 0.3665, -3.169), (-1.16, 0.3996, -3.102), (-1.196, 0.2777, -3.008), (-1.98, 0.4261, -3.225), (-1.823, 0.4288, -3.208), (-1.938, 1.009, -3.69), (-1.781, 1.012, -3.673), (-2.202, 0.5752, -3.218), (-2.005, 0.6467, -3.251), (-2.562, 1.282, -3.832), (-2.365, 1.354, -3.865), (-2.196, 0.644, -3.275), (-2.011, 0.5755, -3.197), (-1.714, 1.357, -3.79), (-1.529, 1.289, -3.712), (-2.138, 0.5296, -3.175), (-2.069, 0.69, -3.296), (-3.083, 0.7249, -3.45), (-3.014, 0.8853, -3.571), (-2.168, 0.4508, -3.18), (-2.17, 0.5735, -3.279), (-2.911, 0.3974, -3.229), (-2.913, 0.5202, -3.328), (-2.228, 0.4675, -3.202), (-2.109, 0.555, -3.258), (-2.714, 0.878, -3.594), (-2.595, 0.9656, -3.65), (-2.108, 0.4761, -3.194), (-2.23, 0.5464, -3.266), (-2.577, -0.003041, -2.867), (-2.699, 0.06724, -2.938), (-1.911, 0.2022, 0.0533), (-2.014, 0.1858, 0.07351), (-1.838, -0.2935, 0.02647), (-1.941, -0.3098, 0.04668), (-1.924, 0.1592, 0.0538), (-2.002, 0.2289, 0.07113), (-2.249, -0.2187, 0.1098), (-2.327, -0.1489, 0.1271), (-1.936, 0.2394, 0.05815), (-1.99, 0.1486, 0.06679), (-1.516, -0.01993, -0.03231), (-1.57, -0.1107, -0.02367), (-1.789, 0.328, 0.1134), (-1.807, 0.1865, 0.1134), (-1.133, 0.2481, -0.01992), (-1.151, 0.1066, -0.01992), (-1.74, 0.2963, 0.1014), (-1.857, 0.2183, 0.123), (-1.38, -0.2678, 0.01566), (-1.498, -0.3458, 0.03726), (-1.846, 0.3093, 0.123), (-1.751, 0.2054, 0.1014), (-1.362, 0.7705, 0.03726), (-1.266, 0.6666, 0.01566), (-1.875, 0.3493, 0.09583), (-1.783, 0.301, 0.07615), (-1.649, 0.7958, 0.06137), (-1.557, 0.7475, 0.04169), (-1.841, 0.3769, 0.08858), (-1.818, 0.2735, 0.08151), (-1.361, 0.4887, -0.004878), (-1.338, 0.3853, -0.01195), (-1.877, 0.3045, 0.09416), (-1.781, 0.3458, 0.07593), (-2.067, 0.7668, 0.1433), (-1.971, 0.808, 0.1251), (-1.832, 0.3602, 2.309), (-1.813, 0.1928, 2.368), (-0.9955, 0.4676, 2.343), (-0.9764, 0.3003, 2.402), (-1.761, 0.3385, 2.321), (-1.884, 0.2135, 2.353), (-1.154, -0.1988, 2.557), (-1.277, -0.3238, 2.589), (-1.896, 0.3211, 2.315), (-1.749, 0.2309, 2.359), (-1.428, 0.9965, 2.123), (-1.28, 0.9063, 2.166), (-2.048, 0.5793, 2.358), (-1.813, 0.5479, 2.388), (-1.861, 1.642, 2.008), (-1.626, 1.611, 2.039), (-1.991, 0.659, 2.333), (-1.87, 0.4667, 2.409), (-1.017, 1.229, 2.22), (-0.8953, 1.036, 2.297), (-2.021, 0.4869, 2.389), (-1.839, 0.6389, 2.353), (-2.755, 1.284, 2.053), (-2.573, 1.436, 2.016), (-2.085, 0.4321, 2.343), (-1.996, 0.5809, 2.3), (-2.814, 0.8103, 2.151), (-2.726, 0.9591, 2.108), (-2.128, 0.4888, 2.318), (-1.953, 0.5232, 2.321), (-2.276, 1.271, 2.037), (-2.101, 1.305, 2.04), (-2.009, 0.4275, 2.349), (-2.071, 0.5844, 2.29), (-2.799, 0.1317, 2.384), (-2.861, 0.2886, 2.325), (1.851, 1.121, -4.756), (1.574, 1.204, 4.138), (1.384, 0.869, -4.756), (1.467, 1.146, 4.138), (1.599, 1.588, -4.756), (1.516, 1.311, 4.138), (1.132, 1.336, -4.756), (1.409, 1.253, 4.138), (1.303, 1.183, 4.12), (1.608, 1.18, 4.18), (1.334, 2.65, 4.042), (1.639, 2.647, 4.101), (1.36, 1.301, 4.122), (1.551, 1.062, 4.173), (2.485, 2.232, 4.286), (2.676, 1.992, 4.337), (1.355, 1.064, 4.135), (1.556, 1.299, 4.16), (0.2703, 2.019, 3.87), (0.4715, 2.254, 3.895), (1.177, 1.105, 4.235), (1.297, 1.505, 4.235), (-0.677, 1.658, 3.844), (-0.5577, 2.058, 3.844), (1.049, 1.221, 4.199), (1.426, 1.388, 4.263), (0.2897, 3.026, 3.948), (0.6668, 3.193, 4.012), (1.35, 1.131, 4.263), (1.126, 1.478, 4.199), (-0.2749, 0.03754, 4.012), (-0.4985, 0.3843, 3.948), (1.416, 1.001, 4.183), (1.173, 1.186, 4.125), (0.5423, -0.1768, 4.082), (0.2995, 0.008197, 4.024), (1.302, 0.9383, 4.162), (1.287, 1.248, 4.141), (-0.1392, 0.8517, 3.888), (-0.1539, 1.161, 3.867), (1.443, 1.129, 4.178), (1.146, 1.057, 4.125), (1.762, -0.2983, 4.322), (1.464, -0.3701, 4.269), (1.291, 1.15, 1.218), (1.078, 1.33, 1.355), (0.3757, 0.003517, 1.298), (0.1626, 0.1832, 1.435), (1.178, 1.09, 1.247), (1.189, 1.391, 1.322), (-0.1828, 1.004, 1.795), (-0.1716, 1.305, 1.87), (1.326, 1.276, 1.234), (1.041, 1.206, 1.335), (1.51, -0.1123, 0.7881), (1.225, -0.1825, 0.8893), (1.832, 1.132, 1.247), (1.505, 0.8832, 1.319), (2.804, -0.3842, 0.437), (2.476, -0.6326, 0.5087), (1.851, 0.9653, 1.191), (1.483, 1.051, 1.368), (1.288, -0.9089, 0.93), (0.9203, -0.823, 1.107), (1.694, 1.211, 1.322), (1.641, 0.8057, 1.237), (3.506, 1.136, 0.5414), (3.452, 0.7313, 0.4564), (1.7, 1.361, 1.25), (1.758, 1.073, 1.149), (3.032, 1.789, 0.804), (3.091, 1.501, 0.703), (1.817, 1.345, 1.193), (1.639, 1.09, 1.201), (2.886, 0.5769, 0.5407), (2.708, 0.3225, 0.548), (1.601, 1.275, 1.266), (1.855, 1.16, 1.128), (2.245, 2.594, 1.345), (2.499, 2.478, 1.208), (1.731, 1.221, -0.483), (1.796, 0.9442, -0.3586), (3.144, 1.386, -0.8539), (3.209, 1.109, -0.7295), (1.857, 1.184, -0.4933), (1.67, 0.9791, -0.3533), (3.0, 0.2857, -0.2809), (2.813, 0.08083, -0.1409), (1.628, 1.157, -0.4332), (1.898, 1.006, -0.4133), (2.3, 2.267, -1.122), (2.571, 2.116, -1.103), (1.388, 1.617, -0.3439), (1.797, 1.562, -0.4001), (1.503, 3.373, -1.24), (1.913, 3.317, -1.296), (1.469, 1.748, -0.4298), (1.714, 1.428, -0.3209), (3.028, 2.675, -1.209), (3.273, 2.355, -1.101), (1.451, 1.464, -0.2847), (1.733, 1.712, -0.466), (0.03984, 2.794, -0.6567), (0.3219, 3.042, -0.838), (1.324, 1.361, -0.319), (1.447, 1.606, -0.4658), (0.0008771, 1.999, -0.3648), (0.1238, 2.243, -0.5115), (1.239, 1.456, -0.3514), (1.532, 1.51, -0.4384), (0.8331, 2.752, -0.9125), (1.126, 2.806, -0.9994), (1.453, 1.352, -0.344), (1.318, 1.613, -0.4458), (0.157, 0.8752, 0.1583), (0.02161, 1.136, 0.05653), (1.516, 1.071, -2.522), (1.355, 0.9042, -2.43), (2.192, 0.1982, -2.932), (2.031, 0.03094, -2.841), (1.541, 0.9708, -2.541), (1.328, 1.005, -2.415), (1.394, -0.1964, -2.474), (1.181, -0.1624, -2.349), (1.431, 1.112, -2.474), (1.437, 0.8633, -2.482), (2.447, 1.157, -3.069), (2.454, 0.908, -3.077), (1.654, 1.458, -2.379), (1.78, 1.159, -2.458), (2.881, 2.164, -3.086), (3.008, 1.865, -3.166), (1.774, 1.462, -2.453), (1.657, 1.155, -2.389), (3.022, 0.8306, -3.194), (2.905, 0.5237, -3.131), (1.575, 1.348, -2.338), (1.856, 1.27, -2.504), (1.905, 2.887, -2.506), (2.186, 2.809, -2.672), (1.452, 1.395, -2.356), (1.666, 1.422, -2.481), (1.351, 2.567, -2.278), (1.565, 2.593, -2.403), (1.481, 1.495, -2.374), (1.635, 1.323, -2.467), (2.191, 2.345, -2.776), (2.345, 2.173, -2.869), (1.497, 1.305, -2.387), (1.618, 1.512, -2.454), (0.6575, 1.961, -1.884), (0.7786, 2.168, -1.951), (1.155, 1.345, -3.408), (1.342, 1.436, -3.272), (0.8954, 2.432, -3.781), (1.083, 2.524, -3.644), (1.168, 1.449, -3.416), (1.331, 1.331, -3.268), (1.681, 2.479, -3.161), (1.843, 2.361, -3.013), (1.21, 1.273, -3.356), (1.289, 1.508, -3.328), (0.3648, 1.641, -4.089), (0.4433, 1.876, -4.062), (0.8718, 1.02, -3.344), (0.8689, 1.351, -3.396), (-0.3689, 0.8566, -4.313), (-0.3717, 1.187, -4.366), (0.7727, 1.066, -3.434), (0.9718, 1.305, -3.311), (-0.03498, 2.158, -4.247), (0.1641, 2.397, -4.123), (0.9736, 1.092, -3.277), (0.7709, 1.278, -3.468), (0.1863, -0.2107, -3.711), (-0.0164, -0.02475, -3.901), (1.075, 1.006, -3.284), (0.8912, 1.067, -3.44), (0.7638, -0.1276, -3.362), (0.58, -0.06638, -3.518), (1.018, 0.925, -3.32), (0.9506, 1.148, -3.408), (0.1523, 0.4181, -3.937), (0.08453, 0.641, -4.025), (1.069, 1.109, -3.307), (0.9002, 0.9644, -3.421), (1.535, 0.1581, -2.79), (1.366, 0.01379, -2.903), (1.272, 1.028, -1.275), (1.308, 1.197, -1.2), (0.4543, 1.303, -1.5), (0.4904, 1.472, -1.425), (1.213, 1.081, -1.282), (1.368, 1.145, -1.197), (0.818, 1.87, -1.153), (0.9736, 1.934, -1.068), (1.345, 1.036, -1.245), (1.236, 1.189, -1.233), (0.6887, 0.6011, -1.663), (0.5795, 0.7543, -1.651), (1.358, 0.7213, -1.191), (1.147, 0.858, -1.225), (0.8399, -0.2119, -1.734), (0.6294, -0.07526, -1.769), (1.279, 0.6709, -1.243), (1.228, 0.9099, -1.177), (0.1837, 0.5661, -1.716), (0.1323, 0.8051, -1.65), (1.363, 0.8221, -1.155), (1.144, 0.7587, -1.265), (1.792, -0.2729, -1.381), (1.573, -0.3362, -1.491), (1.459, 0.8454, -1.176), (1.328, 0.743, -1.265), (2.02, 0.1531, -1.204), (1.889, 0.05071, -1.293), (1.481, 0.7716, -1.196), (1.306, 0.8179, -1.248), (1.368, -0.04451, -1.536), (1.193, 0.001768, -1.589), (1.391, 0.8837, -1.191), (1.397, 0.7057, -1.253), (2.225, 0.8099, -0.8863), (2.232, 0.6319, -0.948), (1.435, 1.063, 2.609), (1.259, 1.075, 2.643), (1.369, 0.2169, 2.563), (1.193, 0.2287, 2.597), (1.398, 0.9968, 2.61), (1.295, 1.141, 2.639), (0.718, 0.4955, 2.704), (0.6155, 0.6402, 2.734), (1.408, 1.134, 2.617), (1.285, 1.004, 2.632), (2.004, 0.5473, 2.464), (1.88, 0.4178, 2.478), (1.684, 1.225, 2.711), (1.602, 0.9978, 2.711), (2.737, 0.8456, 2.485), (2.655, 0.6184, 2.485), (1.754, 1.154, 2.69), (1.531, 1.069, 2.727), (2.134, 0.08696, 2.545), (1.911, 0.002402, 2.582), (1.583, 1.215, 2.727), (1.701, 1.008, 2.69), (2.557, 1.794, 2.582), (2.675, 1.587, 2.545), (1.55, 1.293, 2.681), (1.684, 1.178, 2.647), (2.092, 1.944, 2.622), (2.226, 1.83, 2.589), (1.617, 1.325, 2.668), (1.616, 1.146, 2.656), (2.452, 1.329, 2.51), (2.451, 1.149, 2.498), (1.529, 1.219, 2.678), (1.703, 1.251, 2.647), (1.391, 2.054, 2.761), (1.565, 2.086, 2.73), (1.545, 1.075, -3.887), (1.372, 1.11, -3.772), (1.163, 0.2111, -4.202), (0.99, 0.2456, -4.087), (1.483, 1.012, -3.894), (1.433, 1.174, -3.769), (0.6107, 0.5818, -3.678), (0.5616, 0.744, -3.553), (1.545, 1.152, -3.843), (1.372, 1.034, -3.82), (1.925, 0.4717, -4.463), (1.752, 0.3539, -4.44), (1.901, 1.148, -3.833), (1.734, 0.9246, -3.877), (2.82, 0.6234, -4.652), (2.652, 0.3997, -4.697), (1.945, 1.067, -3.909), (1.689, 1.008, -3.805), (1.929, -0.08105, -4.596), (1.672, -0.1399, -4.492), (1.796, 1.152, -3.776), (1.837, 0.9232, -3.938), (2.993, 1.625, -4.143), (3.034, 1.397, -4.304), (1.772, 1.262, -3.782), (1.864, 1.127, -3.915), (2.562, 1.865, -3.848), (2.654, 1.73, -3.98), (1.852, 1.288, -3.813), (1.783, 1.103, -3.887), (2.694, 1.185, -4.335), (2.625, 1.0, -4.409), (1.724, 1.19, -3.802), (1.911, 1.201, -3.898), (1.897, 2.068, -3.365), (2.084, 2.078, -3.461), (1.304, 1.352, 0.5289), (1.407, 1.445, 0.5558), (0.8598, 1.851, 0.4931), (0.9625, 1.944, 0.5201), (1.287, 1.409, 0.5296), (1.425, 1.388, 0.5527), (1.373, 2.068, 0.6042), (1.511, 2.047, 0.6273), (1.359, 1.328, 0.5354), (1.353, 1.469, 0.5469), (0.7009, 1.31, 0.4147), (0.6949, 1.451, 0.4263), (1.26, 1.122, 0.6091), (1.176, 1.292, 0.6091), (0.4704, 0.7314, 0.4313), (0.3861, 0.9018, 0.4313), (1.182, 1.121, 0.593), (1.255, 1.294, 0.6218), (0.3685, 1.487, 0.4787), (0.4423, 1.66, 0.5075), (1.31, 1.184, 0.6218), (1.127, 1.231, 0.593), (1.107, 0.3158, 0.5075), (0.925, 0.3621, 0.4787), (1.372, 1.161, 0.5856), (1.234, 1.148, 0.5594), (1.446, 0.4978, 0.5397), (1.308, 0.4842, 0.5134), (1.353, 1.105, 0.5759), (1.253, 1.204, 0.5665), (0.8998, 0.6294, 0.4513), (0.7989, 0.7281, 0.4419), (1.341, 1.213, 0.5834), (1.265, 1.097, 0.5591), (1.89, 0.8356, 0.649), (1.813, 0.7194, 0.6246), (1.332, 1.118, 3.537), (1.188, 1.29, 3.615), (0.4773, 0.3858, 3.582), (0.3336, 0.5584, 3.661), (1.236, 1.09, 3.552), (1.282, 1.319, 3.596), (0.1666, 1.245, 3.867), (0.2126, 1.474, 3.911), (1.375, 1.208, 3.545), (1.144, 1.201, 3.603), (1.346, 0.1122, 3.289), (1.115, 0.1047, 3.347), (1.733, 1.031, 3.602), (1.447, 0.894, 3.643), (2.302, -0.2906, 3.136), (2.016, -0.428, 3.177), (1.727, 0.9005, 3.569), (1.452, 1.026, 3.671), (1.057, -0.4472, 3.418), (0.7815, -0.3215, 3.52), (1.635, 1.115, 3.644), (1.544, 0.8122, 3.595), (3.036, 0.7628, 3.196), (2.945, 0.4603, 3.147), (1.666, 1.222, 3.583), (1.676, 0.9913, 3.524), (2.756, 1.334, 3.326), (2.766, 1.103, 3.268), (1.755, 1.19, 3.549), (1.585, 1.024, 3.554), (2.493, 0.4268, 3.174), (2.323, 0.2604, 3.178), (1.579, 1.172, 3.591), (1.762, 1.042, 3.512), (2.243, 2.08, 3.637), (2.426, 1.95, 3.558), (-0.8125, 1.613, -4.756), (-0.7928, 1.317, 5.472), (-0.4021, 1.254, -4.756), (-0.6985, 1.234, 5.472), (-1.172, 1.203, -4.756), (-0.8753, 1.223, 5.472), (-0.7613, 0.8437, -4.756), (-0.781, 1.14, 5.472), (-0.9953, 1.26, 5.39), (-1.101, 1.555, 5.451), (-2.42, 0.7642, 5.309), (-2.526, 1.059, 5.37), (-1.078, 1.134, 5.313), (-0.9607, 1.404, 5.437), (-2.298, 1.885, 4.832), (-2.181, 2.155, 4.956), (-0.8821, 1.215, 5.436), (-1.156, 1.324, 5.314), (-1.216, -0.1729, 4.941), (-1.49, -0.06359, 4.819), (-0.6581, 1.13, 5.689), (-1.086, 1.105, 5.675), (-0.5261, -0.4011, 4.363), (-0.9542, -0.4259, 4.349), (-0.6888, 1.117, 5.662), (-0.9798, 1.42, 5.576), (-1.848, -0.2624, 4.727), (-2.139, 0.04082, 4.641), (-0.6419, 1.577, 5.574), (-0.8957, 1.237, 5.509), (0.9942, 0.4043, 5.316), (0.7404, 0.06447, 5.251), (-0.6435, 0.983, 5.575), (-0.7346, 0.7507, 5.375), (0.8041, 0.6694, 5.278), (0.713, 0.437, 5.079), (-0.5426, 0.918, 5.513), (-0.8356, 0.8195, 5.433), (0.05774, -0.1253, 4.6), (-0.2353, -0.2239, 4.52), (-0.7771, 0.9688, 5.561), (-0.6012, 0.7687, 5.385), (0.4836, 1.609, 6.092), (0.6595, 1.409, 5.916), (-0.6395, 1.063, 2.47), (-0.7362, 0.7934, 2.611), (0.7936, 0.5928, 2.553), (0.6969, 0.323, 2.694), (-0.541, 0.9756, 2.499), (-0.8352, 0.8784, 2.577), (0.02997, -0.3042, 3.063), (-0.2643, -0.4014, 3.14), (-0.7731, 1.052, 2.486), (-0.6031, 0.8022, 2.59), (0.4983, 1.727, 2.028), (0.6682, 1.477, 2.132), (-0.8157, 1.591, 2.5), (-0.4589, 1.365, 2.574), (0.2961, 3.071, 1.667), (0.6529, 2.845, 1.741), (-0.6623, 1.669, 2.442), (-0.613, 1.284, 2.624), (1.345, 1.799, 2.174), (1.394, 1.414, 2.356), (-0.8423, 1.429, 2.577), (-0.4329, 1.523, 2.49), (-1.421, 3.202, 1.775), (-1.011, 3.296, 1.687), (-0.9887, 1.381, 2.503), (-0.7324, 1.541, 2.399), (-1.88, 2.512, 2.045), (-1.623, 2.672, 1.941), (-1.015, 1.5, 2.445), (-0.7063, 1.42, 2.452), (-0.6594, 2.806, 1.774), (-0.3504, 2.725, 1.781), (-0.871, 1.317, 2.519), (-0.8506, 1.603, 2.378), (-2.372, 1.465, 2.601), (-2.352, 1.75, 2.46), (-0.8659, 1.462, 0.7215), (-0.6222, 1.624, 0.8494), (-1.531, 2.763, 0.3402), (-1.288, 2.925, 0.4681), (-0.8749, 1.596, 0.7109), (-0.6105, 1.489, 0.8549), (-0.4196, 3.02, 0.9292), (-0.1552, 2.913, 1.073), (-0.7671, 1.385, 0.7727), (-0.7183, 1.7, 0.7931), (-2.078, 1.635, 0.06422), (-2.029, 1.95, 0.08468), (-1.124, 0.9886, 0.8645), (-1.218, 1.403, 0.8067), (-2.857, 0.4699, -0.05638), (-2.95, 0.8846, -0.1142), (-1.279, 1.021, 0.7762), (-1.059, 1.371, 0.8882), (-2.732, 2.19, -0.02526), (-2.511, 2.541, 0.08673), (-0.9987, 1.105, 0.9253), (-1.339, 1.287, 0.739), (-1.774, -0.7316, 0.5429), (-2.114, -0.549, 0.3566), (-0.8549, 1.019, 0.8901), (-1.135, 1.05, 0.7392), (-0.9939, -0.484, 0.843), (-1.274, -0.4534, 0.6922), (-0.9147, 0.9031, 0.8568), (-1.072, 1.166, 0.7674), (-2.018, 0.04763, 0.28), (-2.175, 0.3108, 0.1906), (-0.8922, 1.147, 0.8644), (-1.095, 0.9228, 0.7598), (0.03229, 0.06934, 1.381), (-0.1701, -0.1545, 1.276), (-0.6441, 1.308, -1.374), (-0.4254, 1.213, -1.28), (-0.04541, 2.273, -1.796), (0.1733, 2.178, -1.702), (-0.5562, 1.368, -1.394), (-0.5126, 1.151, -1.265), (0.621, 1.645, -1.325), (0.6646, 1.428, -1.196), (-0.6531, 1.212, -1.325), (-0.4156, 1.307, -1.333), (-1.061, 2.175, -1.937), (-0.8231, 2.27, -1.945), (-1.066, 1.302, -1.227), (-0.8233, 1.531, -1.309), (-2.187, 2.231, -1.955), (-1.944, 2.461, -2.036), (-1.113, 1.417, -1.303), (-0.7755, 1.414, -1.238), (-0.9525, 2.845, -2.066), (-0.6147, 2.842, -2.0), (-0.9318, 1.266, -1.186), (-0.9569, 1.564, -1.356), (-2.533, 1.032, -1.358), (-2.558, 1.33, -1.529), (-0.9334, 1.13, -1.204), (-1.036, 1.327, -1.332), (-2.026, 0.613, -1.123), (-2.128, 0.8094, -1.252), (-1.04, 1.123, -1.222), (-0.9288, 1.333, -1.318), (-2.113, 1.502, -1.636), (-2.002, 1.712, -1.731), (-0.8629, 1.206, -1.235), (-1.106, 1.249, -1.305), (-1.193, 0.162, -0.7185), (-1.436, 0.2044, -0.7879), (-0.7778, 0.862, -2.286), (-0.9331, 1.01, -2.145), (-1.733, 0.2223, -2.668), (-1.888, 0.37, -2.528), (-0.8831, 0.838, -2.293), (-0.8283, 1.037, -2.141), (-2.059, 0.9622, -2.031), (-2.004, 1.161, -1.879), (-0.7285, 0.9416, -2.231), (-0.9829, 0.933, -2.203), (-0.7798, -0.004992, -2.985), (-1.034, -0.01362, -2.957), (-0.3641, 0.7059, -2.219), (-0.6815, 0.5846, -2.273), (0.2389, -0.4305, -3.216), (-0.07859, -0.5518, -3.27), (-0.3723, 0.5941, -2.312), (-0.674, 0.7002, -2.185), (-1.135, -0.5758, -3.147), (-1.437, -0.4697, -3.021), (-0.4699, 0.7782, -2.151), (-0.5763, 0.5161, -2.347), (1.068, 0.4872, -2.597), (0.9615, 0.2252, -2.793), (-0.4232, 0.9068, -2.158), (-0.4162, 0.7077, -2.319), (0.7807, 1.014, -2.238), (0.7877, 0.8146, -2.399), (-0.3247, 0.8813, -2.195), (-0.5152, 0.7361, -2.285), (0.4744, 0.2288, -2.829), (0.2838, 0.08356, -2.92), (-0.5197, 0.864, -2.182), (-0.3202, 0.7534, -2.298), (0.2289, 1.654, -1.65), (0.4284, 1.543, -1.766), (-0.5144, 1.089, -0.09302), (-0.6901, 1.063, -0.01543), (-0.4865, 0.2023, -0.3243), (-0.6622, 0.1765, -0.2467), (-0.5443, 1.013, -0.09944), (-0.6617, 1.14, -0.0121), (-1.163, 0.3495, 0.033), (-1.28, 0.4764, 0.1203), (-0.5488, 1.156, -0.06197), (-0.6572, 0.996, -0.04956), (0.1056, 0.6799, -0.4918), (-0.002798, 0.5198, -0.4794), (-0.2502, 1.281, -0.006261), (-0.3064, 1.03, -0.04134), (0.8346, 1.117, -0.5649), (0.7784, 0.8655, -0.6), (-0.1734, 1.224, -0.05984), (-0.3852, 1.088, 0.008093), (0.3205, 0.2059, -0.5461), (0.1087, 0.0707, -0.4781), (-0.3491, 1.25, 0.03064), (-0.2095, 1.062, -0.08239), (0.5517, 2.057, -0.2014), (0.6913, 1.868, -0.3144), (-0.406, 1.334, 0.009234), (-0.2604, 1.245, -0.08228), (0.05971, 2.123, -0.01929), (0.2053, 2.034, -0.1108), (-0.343, 1.382, -0.01096), (-0.3248, 1.197, -0.06517), (0.4839, 1.566, -0.3609), (0.502, 1.381, -0.4151), (-0.4184, 1.255, -0.006345), (-0.2494, 1.325, -0.06979), (-0.6466, 2.085, 0.3069), (-0.4776, 2.155, 0.2435), (-0.6071, 1.233, 3.9), (-0.5553, 1.059, 3.935), (0.2315, 1.474, 3.853), (0.2833, 1.3, 3.888), (-0.5299, 1.221, 3.901), (-0.6325, 1.07, 3.931), (0.1968, 0.7461, 3.998), (0.09424, 0.5954, 4.028), (-0.6658, 1.182, 3.908), (-0.4967, 1.109, 3.923), (-0.3144, 1.966, 3.751), (-0.1452, 1.894, 3.766), (-0.8522, 1.415, 4.004), (-0.6041, 1.417, 4.004), (-0.8645, 2.565, 3.772), (-0.6164, 2.568, 3.772), (-0.8089, 1.508, 3.983), (-0.6474, 1.323, 4.021), (0.08233, 2.257, 3.834), (0.2438, 2.072, 3.872), (-0.8069, 1.322, 4.021), (-0.6494, 1.51, 3.983), (-1.714, 2.052, 3.872), (-1.556, 2.24, 3.834), (-0.8693, 1.261, 3.974), (-0.807, 1.432, 3.94), (-1.692, 1.55, 3.914), (-1.629, 1.72, 3.88), (-0.9247, 1.315, 3.961), (-0.7515, 1.378, 3.949), (-1.228, 2.118, 3.798), (-1.054, 2.181, 3.786), (-0.7915, 1.268, 3.971), (-0.8847, 1.424, 3.939), (-1.546, 0.8357, 4.056), (-1.639, 0.992, 4.025), (-0.6582, 1.335, -2.778), (-0.6295, 1.156, -2.66), (0.3113, 1.277, -3.102), (0.34, 1.098, -2.983), (-0.5752, 1.297, -2.785), (-0.7137, 1.192, -2.656), (0.1521, 0.6117, -2.563), (0.01359, 0.5062, -2.435), (-0.7322, 1.307, -2.732), (-0.5567, 1.182, -2.709), (-0.2131, 1.917, -3.37), (-0.03759, 1.793, -3.346), (-0.8566, 1.652, -2.722), (-0.581, 1.571, -2.768), (-0.6803, 2.725, -3.565), (-0.4047, 2.644, -3.61), (-0.7939, 1.723, -2.801), (-0.6453, 1.497, -2.693), (0.318, 2.119, -3.507), (0.4666, 1.893, -3.399), (-0.8224, 1.549, -2.664), (-0.6167, 1.671, -2.83), (-1.708, 2.532, -3.041), (-1.502, 2.654, -3.207), (-0.9197, 1.487, -2.67), (-0.8225, 1.624, -2.806), (-1.784, 2.031, -2.738), (-1.687, 2.168, -2.874), (-0.9729, 1.554, -2.701), (-0.7704, 1.554, -2.778), (-1.176, 2.402, -3.238), (-0.9737, 2.402, -3.314), (-0.8329, 1.466, -2.69), (-0.9104, 1.642, -2.789), (-1.741, 1.318, -2.241), (-1.818, 1.494, -2.339), (-0.8382, 1.004, 1.762), (-0.9651, 1.069, 1.789), (-1.159, 0.3966, 1.725), (-1.286, 0.462, 1.753), (-0.8871, 0.9665, 1.762), (-0.9166, 1.107, 1.786), (-1.553, 0.8133, 1.839), (-1.583, 0.9537, 1.863), (-0.8351, 1.065, 1.768), (-0.9687, 1.009, 1.78), (-0.5817, 0.4374, 1.644), (-0.7153, 0.3811, 1.656), (-0.6013, 1.044, 1.844), (-0.7353, 0.9015, 1.844), (0.05839, 0.4228, 1.661), (-0.07554, 0.2806, 1.661), (-0.5721, 0.9683, 1.828), (-0.765, 0.9774, 1.857), (-0.6333, 0.05362, 1.71), (-0.8262, 0.06272, 1.74), (-0.6789, 1.069, 1.857), (-0.6582, 0.8768, 1.828), (0.2304, 1.185, 1.74), (0.2511, 0.9933, 1.71), (-0.6792, 1.137, 1.82), (-0.6164, 1.009, 1.793), (-0.06657, 1.447, 1.773), (-0.003807, 1.318, 1.746), (-0.6185, 1.14, 1.81), (-0.6774, 1.007, 1.8), (0.002636, 0.8731, 1.682), (-0.05624, 0.7405, 1.672), (-0.7178, 1.089, 1.818), (-0.5782, 1.057, 1.793), (-0.5514, 1.753, 1.885), (-0.4118, 1.721, 1.86), (-0.6226, 1.114, 4.854), (-0.7374, 0.9138, 4.935), (0.3889, 0.5535, 4.901), (0.2741, 0.3532, 4.982), (-0.5615, 1.032, 4.87), (-0.7991, 0.9942, 4.914), (-0.3272, -0.05395, 5.194), (-0.5648, -0.09193, 5.238), (-0.7253, 1.123, 4.862), (-0.6352, 0.9035, 4.922), (0.3408, 1.489, 4.599), (0.4308, 1.269, 4.658), (-0.6836, 1.532, 4.921), (-0.4487, 1.306, 4.963), (0.386, 2.554, 4.442), (0.621, 2.328, 4.484), (-0.5554, 1.573, 4.887), (-0.5776, 1.262, 4.991), (0.9833, 1.411, 4.732), (0.9611, 1.1, 4.837), (-0.7286, 1.408, 4.964), (-0.4044, 1.428, 4.914), (-0.8923, 2.884, 4.503), (-0.568, 2.904, 4.453), (-0.8429, 1.398, 4.901), (-0.6243, 1.491, 4.841), (-1.342, 2.409, 4.638), (-1.124, 2.501, 4.578), (-0.8446, 1.496, 4.867), (-0.6232, 1.392, 4.871), (-0.3736, 2.48, 4.481), (-0.1523, 2.376, 4.485), (-0.7637, 1.332, 4.909), (-0.7041, 1.555, 4.828), (-1.877, 1.647, 4.957), (-1.817, 1.87, 4.875)], [], [(0, 1, 3, 2), (2, 3, 7, 6), (6, 7, 5, 4), (4, 5, 1, 0), (2, 6, 4, 0), (7, 3, 1, 5), (8, 9, 11, 10), (12, 13, 15, 14), (16, 17, 19, 18), (20, 21, 23, 22), (24, 25, 27, 26), (28, 29, 31, 30), (32, 33, 35, 34), (36, 37, 39, 38), (40, 41, 43, 42), (44, 45, 47, 46), (48, 49, 51, 50), (52, 53, 55, 54), (56, 57, 59, 58), (60, 61, 63, 62), (64, 65, 67, 66), (68, 69, 71, 70), (72, 73, 75, 74), (76, 77, 79, 78), (80, 81, 83, 82), (84, 85, 87, 86), (88, 89, 91, 90), (92, 93, 95, 94), (96, 97, 99, 98), (100, 101, 103, 102), (104, 105, 107, 106), (108, 109, 111, 110), (112, 113, 115, 114), (116, 117, 119, 118), (120, 121, 123, 122), (124, 125, 127, 126), (128, 129, 131, 130), (132, 133, 135, 134), (136, 137, 139, 138), (140, 141, 143, 142), (144, 145, 147, 146), (148, 149, 151, 150), (152, 153, 155, 154), (156, 157, 159, 158), (160, 161, 163, 162), (164, 165, 167, 166), (168, 169, 171, 170), (172, 173, 175, 174), (176, 177, 179, 178), (180, 181, 183, 182), (184, 185, 187, 186), (188, 189, 191, 190), (192, 193, 195, 194), (196, 197, 199, 198), (200, 201, 203, 202), (204, 205, 207, 206), (208, 209, 211, 210), (212, 213, 215, 214), (216, 217, 219, 218), (220, 221, 223, 222), (224, 225, 227, 226), (228, 229, 231, 230), (232, 233, 235, 234), (236, 237, 239, 238), (240, 241, 243, 242), (244, 245, 247, 246), (248, 249, 251, 250), (252, 253, 255, 254), (256, 257, 259, 258), (260, 261, 263, 262), (264, 265, 267, 266), (268, 269, 271, 270), (272, 273, 275, 274), (276, 277, 279, 278), (280, 281, 283, 282), (284, 285, 287, 286), (288, 289, 291, 290), (292, 293, 295, 294), (296, 297, 299, 298), (300, 301, 303, 302), (304, 305, 307, 306), (308, 309, 311, 310), (312, 313, 315, 314), (316, 317, 319, 318), (320, 321, 323, 322), (324, 325, 327, 326), (328, 329, 331, 330), (332, 333, 335, 334), (336, 337, 339, 338), (340, 341, 343, 342), (344, 345, 347, 346), (348, 349, 351, 350), (352, 353, 355, 354), (356, 357, 359, 358), (360, 361, 363, 362), (364, 365, 367, 366), (368, 369, 371, 370), (370, 371, 375, 374), (374, 375, 373, 372), (372, 373, 369, 368), (370, 374, 372, 368), (375, 371, 369, 373), (376, 377, 379, 378), (380, 381, 383, 382), (384, 385, 387, 386), (388, 389, 391, 390), (392, 393, 395, 394), (396, 397, 399, 398), (400, 401, 403, 402), (404, 405, 407, 406), (408, 409, 411, 410), (412, 413, 415, 414), (416, 417, 419, 418), (420, 421, 423, 422), (424, 425, 427, 426), (428, 429, 431, 430), (432, 433, 435, 434), (436, 437, 439, 438), (440, 441, 443, 442), (444, 445, 447, 446), (448, 449, 451, 450), (452, 453, 455, 454), (456, 457, 459, 458), (460, 461, 463, 462), (464, 465, 467, 466), (468, 469, 471, 470), (472, 473, 475, 474), (476, 477, 479, 478), (480, 481, 483, 482), (484, 485, 487, 486), (488, 489, 491, 490), (492, 493, 495, 494), (496, 497, 499, 498), (500, 501, 503, 502), (504, 505, 507, 506), (508, 509, 511, 510), (512, 513, 515, 514), (516, 517, 519, 518), (520, 521, 523, 522), (524, 525, 527, 526), (528, 529, 531, 530), (532, 533, 535, 534), (536, 537, 539, 538), (540, 541, 543, 542), (544, 545, 547, 546), (548, 549, 551, 550), (552, 553, 555, 554), (556, 557, 559, 558), (560, 561, 563, 562), (564, 565, 567, 566), (568, 569, 571, 570), (572, 573, 575, 574), (576, 577, 579, 578), (580, 581, 583, 582), (584, 585, 587, 586), (588, 589, 591, 590), (592, 593, 595, 594), (596, 597, 599, 598), (600, 601, 603, 602), (604, 605, 607, 606), (608, 609, 611, 610), (612, 613, 615, 614), (616, 617, 619, 618), (620, 621, 623, 622), (624, 625, 627, 626), (628, 629, 631, 630), (632, 633, 635, 634), (636, 637, 639, 638), (640, 641, 643, 642), (644, 645, 647, 646), (648, 649, 651, 650), (652, 653, 655, 654), (656, 657, 659, 658), (660, 661, 663, 662), (664, 665, 667, 666), (668, 669, 671, 670), (672, 673, 675, 674), (676, 677, 679, 678), (680, 681, 683, 682), (684, 685, 687, 686), (688, 689, 691, 690), (692, 693, 695, 694), (696, 697, 699, 698), (700, 701, 703, 702), (704, 705, 707, 706), (708, 709, 711, 710), (712, 713, 715, 714), (716, 717, 719, 718), (720, 721, 723, 722), (724, 725, 727, 726), (728, 729, 731, 730), (732, 733, 735, 734), (736, 737, 739, 738), (738, 739, 743, 742), (742, 743, 741, 740), (740, 741, 737, 736), (738, 742, 740, 736), (743, 739, 737, 741), (744, 745, 747, 746), (748, 749, 751, 750), (752, 753, 755, 754), (756, 757, 759, 758), (760, 761, 763, 762), (764, 765, 767, 766), (768, 769, 771, 770), (772, 773, 775, 774), (776, 777, 779, 778), (780, 781, 783, 782), (784, 785, 787, 786), (788, 789, 791, 790), (792, 793, 795, 794), (796, 797, 799, 798), (800, 801, 803, 802), (804, 805, 807, 806), (808, 809, 811, 810), (812, 813, 815, 814), (816, 817, 819, 818), (820, 821, 823, 822), (824, 825, 827, 826), (828, 829, 831, 830), (832, 833, 835, 834), (836, 837, 839, 838), (840, 841, 843, 842), (844, 845, 847, 846), (848, 849, 851, 850), (852, 853, 855, 854), (856, 857, 859, 858), (860, 861, 863, 862), (864, 865, 867, 866), (868, 869, 871, 870), (872, 873, 875, 874), (876, 877, 879, 878), (880, 881, 883, 882), (884, 885, 887, 886), (888, 889, 891, 890), (892, 893, 895, 894), (896, 897, 899, 898), (900, 901, 903, 902), (904, 905, 907, 906), (908, 909, 911, 910), (912, 913, 915, 914), (916, 917, 919, 918), (920, 921, 923, 922), (924, 925, 927, 926), (928, 929, 931, 930), (932, 933, 935, 934), (936, 937, 939, 938), (940, 941, 943, 942), (944, 945, 947, 946), (948, 949, 951, 950), (952, 953, 955, 954), (956, 957, 959, 958), (960, 961, 963, 962), (964, 965, 967, 966), (968, 969, 971, 970), (972, 973, 975, 974), (976, 977, 979, 978), (980, 981, 983, 982), (984, 985, 987, 986), (988, 989, 991, 990), (992, 993, 995, 994), (996, 997, 999, 998), (1000, 1001, 1003, 1002), (1004, 1005, 1007, 1006), (1008, 1009, 1011, 1010), (1012, 1013, 1015, 1014), (1016, 1017, 1019, 1018), (1020, 1021, 1023, 1022), (1024, 1025, 1027, 1026), (1028, 1029, 1031, 1030), (1032, 1033, 1035, 1034), (1036, 1037, 1039, 1038), (1040, 1041, 1043, 1042), (1044, 1045, 1047, 1046), (1048, 1049, 1051, 1050), (1052, 1053, 1055, 1054), (1056, 1057, 1059, 1058), (1060, 1061, 1063, 1062), (1064, 1065, 1067, 1066), (1068, 1069, 1071, 1070), (1072, 1073, 1075, 1074), (1076, 1077, 1079, 1078), (1080, 1081, 1083, 1082), (1084, 1085, 1087, 1086), (1088, 1089, 1091, 1090), (1092, 1093, 1095, 1094), (1096, 1097, 1099, 1098), (1100, 1101, 1103, 1102), (1104, 1105, 1107, 1106), (1106, 1107, 1111, 1110), (1110, 1111, 1109, 1108), (1108, 1109, 1105, 1104), (1106, 1110, 1108, 1104), (1111, 1107, 1105, 1109), (1112, 1113, 1115, 1114), (1116, 1117, 1119, 1118), (1120, 1121, 1123, 1122), (1124, 1125, 1127, 1126), (1128, 1129, 1131, 1130), (1132, 1133, 1135, 1134), (1136, 1137, 1139, 1138), (1140, 1141, 1143, 1142), (1144, 1145, 1147, 1146), (1148, 1149, 1151, 1150), (1152, 1153, 1155, 1154), (1156, 1157, 1159, 1158), (1160, 1161, 1163, 1162), (1164, 1165, 1167, 1166), (1168, 1169, 1171, 1170), (1172, 1173, 1175, 1174), (1176, 1177, 1179, 1178), (1180, 1181, 1183, 1182), (1184, 1185, 1187, 1186), (1188, 1189, 1191, 1190), (1192, 1193, 1195, 1194), (1196, 1197, 1199, 1198), (1200, 1201, 1203, 1202), (1204, 1205, 1207, 1206), (1208, 1209, 1211, 1210), (1212, 1213, 1215, 1214), (1216, 1217, 1219, 1218), (1220, 1221, 1223, 1222), (1224, 1225, 1227, 1226), (1228, 1229, 1231, 1230), (1232, 1233, 1235, 1234), (1236, 1237, 1239, 1238), (1240, 1241, 1243, 1242), (1244, 1245, 1247, 1246), (1248, 1249, 1251, 1250), (1252, 1253, 1255, 1254), (1256, 1257, 1259, 1258), (1260, 1261, 1263, 1262), (1264, 1265, 1267, 1266), (1268, 1269, 1271, 1270), (1272, 1273, 1275, 1274), (1276, 1277, 1279, 1278), (1280, 1281, 1283, 1282), (1284, 1285, 1287, 1286), (1288, 1289, 1291, 1290), (1292, 1293, 1295, 1294), (1296, 1297, 1299, 1298), (1300, 1301, 1303, 1302), (1304, 1305, 1307, 1306), (1308, 1309, 1311, 1310), (1312, 1313, 1315, 1314), (1316, 1317, 1319, 1318), (1320, 1321, 1323, 1322), (1324, 1325, 1327, 1326), (1328, 1329, 1331, 1330), (1332, 1333, 1335, 1334), (1336, 1337, 1339, 1338), (1340, 1341, 1343, 1342), (1344, 1345, 1347, 1346), (1348, 1349, 1351, 1350), (1352, 1353, 1355, 1354), (1356, 1357, 1359, 1358), (1360, 1361, 1363, 1362), (1364, 1365, 1367, 1366), (1368, 1369, 1371, 1370), (1372, 1373, 1375, 1374), (1376, 1377, 1379, 1378), (1380, 1381, 1383, 1382), (1384, 1385, 1387, 1386), (1388, 1389, 1391, 1390), (1392, 1393, 1395, 1394), (1396, 1397, 1399, 1398), (1400, 1401, 1403, 1402), (1404, 1405, 1407, 1406), (1408, 1409, 1411, 1410), (1412, 1413, 1415, 1414), (1416, 1417, 1419, 1418), (1420, 1421, 1423, 1422), (1424, 1425, 1427, 1426), (1428, 1429, 1431, 1430), (1432, 1433, 1435, 1434), (1436, 1437, 1439, 1438), (1440, 1441, 1443, 1442), (1444, 1445, 1447, 1446), (1448, 1449, 1451, 1450), (1452, 1453, 1455, 1454), (1456, 1457, 1459, 1458), (1460, 1461, 1463, 1462), (1464, 1465, 1467, 1466), (1468, 1469, 1471, 1470), (1472, 1473, 1475, 1474), (1474, 1475, 1479, 1478), (1478, 1479, 1477, 1476), (1476, 1477, 1473, 1472), (1474, 1478, 1476, 1472), (1479, 1475, 1473, 1477), (1480, 1481, 1483, 1482), (1484, 1485, 1487, 1486), (1488, 1489, 1491, 1490), (1492, 1493, 1495, 1494), (1496, 1497, 1499, 1498), (1500, 1501, 1503, 1502), (1504, 1505, 1507, 1506), (1508, 1509, 1511, 1510), (1512, 1513, 1515, 1514), (1516, 1517, 1519, 1518), (1520, 1521, 1523, 1522), (1524, 1525, 1527, 1526), (1528, 1529, 1531, 1530), (1532, 1533, 1535, 1534), (1536, 1537, 1539, 1538), (1540, 1541, 1543, 1542), (1544, 1545, 1547, 1546), (1548, 1549, 1551, 1550), (1552, 1553, 1555, 1554), (1556, 1557, 1559, 1558), (1560, 1561, 1563, 1562), (1564, 1565, 1567, 1566), (1568, 1569, 1571, 1570), (1572, 1573, 1575, 1574), (1576, 1577, 1579, 1578), (1580, 1581, 1583, 1582), (1584, 1585, 1587, 1586), (1588, 1589, 1591, 1590), (1592, 1593, 1595, 1594), (1596, 1597, 1599, 1598), (1600, 1601, 1603, 1602), (1604, 1605, 1607, 1606), (1608, 1609, 1611, 1610), (1612, 1613, 1615, 1614), (1616, 1617, 1619, 1618), (1620, 1621, 1623, 1622), (1624, 1625, 1627, 1626), (1628, 1629, 1631, 1630), (1632, 1633, 1635, 1634), (1636, 1637, 1639, 1638), (1640, 1641, 1643, 1642), (1644, 1645, 1647, 1646), (1648, 1649, 1651, 1650), (1652, 1653, 1655, 1654), (1656, 1657, 1659, 1658), (1660, 1661, 1663, 1662), (1664, 1665, 1667, 1666), (1668, 1669, 1671, 1670), (1672, 1673, 1675, 1674), (1676, 1677, 1679, 1678), (1680, 1681, 1683, 1682), (1684, 1685, 1687, 1686), (1688, 1689, 1691, 1690), (1692, 1693, 1695, 1694), (1696, 1697, 1699, 1698), (1700, 1701, 1703, 1702), (1704, 1705, 1707, 1706), (1708, 1709, 1711, 1710), (1712, 1713, 1715, 1714), (1716, 1717, 1719, 1718), (1720, 1721, 1723, 1722), (1724, 1725, 1727, 1726), (1728, 1729, 1731, 1730), (1732, 1733, 1735, 1734), (1736, 1737, 1739, 1738), (1740, 1741, 1743, 1742), (1744, 1745, 1747, 1746), (1748, 1749, 1751, 1750), (1752, 1753, 1755, 1754), (1756, 1757, 1759, 1758), (1760, 1761, 1763, 1762), (1764, 1765, 1767, 1766), (1768, 1769, 1771, 1770), (1772, 1773, 1775, 1774), (1776, 1777, 1779, 1778), (1780, 1781, 1783, 1782), (1784, 1785, 1787, 1786), (1788, 1789, 1791, 1790), (1792, 1793, 1795, 1794), (1796, 1797, 1799, 1798), (1800, 1801, 1803, 1802), (1804, 1805, 1807, 1806), (1808, 1809, 1811, 1810), (1812, 1813, 1815, 1814), (1816, 1817, 1819, 1818), (1820, 1821, 1823, 1822), (1824, 1825, 1827, 1826), (1828, 1829, 1831, 1830), (1832, 1833, 1835, 1834), (1836, 1837, 1839, 1838)])
me_cube_009.polygons.foreach_set('material_index', [0, 0, 0, 0, 0, 0, 1, 1, 1, 1, 1, 1, 1, 1, 1, 1, 1, 1, 1, 1, 1, 1, 1, 1, 1, 1, 1, 1, 1, 1, 1, 1, 1, 1, 1, 1, 1, 1, 1, 1, 1, 1, 1, 1, 1, 1, 1, 1, 1, 1, 1, 1, 1, 1, 1, 1, 1, 1, 1, 1, 1, 1, 1, 1, 1, 1, 1, 1, 1, 1, 1, 1, 1, 1, 1, 1, 1, 1, 1, 1, 1, 1, 1, 1, 1, 1, 1, 1, 1, 1, 1, 1, 1, 1, 1, 1, 0, 0, 0, 0, 0, 0, 1, 1, 1, 1, 1, 1, 1, 1, 1, 1, 1, 1, 1, 1, 1, 1, 1, 1, 1, 1, 1, 1, 1, 1, 1, 1, 1, 1, 1, 1, 1, 1, 1, 1, 1, 1, 1, 1, 1, 1, 1, 1, 1, 1, 1, 1, 1, 1, 1, 1, 1, 1, 1, 1, 1, 1, 1, 1, 1, 1, 1, 1, 1, 1, 1, 1, 1, 1, 1, 1, 1, 1, 1, 1, 1, 1, 1, 1, 1, 1, 1, 1, 1, 1, 1, 1, 1, 1, 1, 1, 0, 0, 0, 0, 0, 0, 1, 1, 1, 1, 1, 1, 1, 1, 1, 1, 1, 1, 1, 1, 1, 1, 1, 1, 1, 1, 1, 1, 1, 1, 1, 1, 1, 1, 1, 1, 1, 1, 1, 1, 1, 1, 1, 1, 1, 1, 1, 1, 1, 1, 1, 1, 1, 1, 1, 1, 1, 1, 1, 1, 1, 1, 1, 1, 1, 1, 1, 1, 1, 1, 1, 1, 1, 1, 1, 1, 1, 1, 1, 1, 1, 1, 1, 1, 1, 1, 1, 1, 1, 1, 1, 1, 1, 1, 1, 1, 0, 0, 0, 0, 0, 0, 1, 1, 1, 1, 1, 1, 1, 1, 1, 1, 1, 1, 1, 1, 1, 1, 1, 1, 1, 1, 1, 1, 1, 1, 1, 1, 1, 1, 1, 1, 1, 1, 1, 1, 1, 1, 1, 1, 1, 1, 1, 1, 1, 1, 1, 1, 1, 1, 1, 1, 1, 1, 1, 1, 1, 1, 1, 1, 1, 1, 1, 1, 1, 1, 1, 1, 1, 1, 1, 1, 1, 1, 1, 1, 1, 1, 1, 1, 1, 1, 1, 1, 1, 1, 1, 1, 1, 1, 1, 1, 0, 0, 0, 0, 0, 0, 1, 1, 1, 1, 1, 1, 1, 1, 1, 1, 1, 1, 1, 1, 1, 1, 1, 1, 1, 1, 1, 1, 1, 1, 1, 1, 1, 1, 1, 1, 1, 1, 1, 1, 1, 1, 1, 1, 1, 1, 1, 1, 1, 1, 1, 1, 1, 1, 1, 1, 1, 1, 1, 1, 1, 1, 1, 1, 1, 1, 1, 1, 1, 1, 1, 1, 1, 1, 1, 1, 1, 1, 1, 1, 1, 1, 1, 1, 1, 1, 1, 1, 1, 1, 1, 1, 1, 1, 1, 1])
_uv = me_cube_009.uv_layers.new(name='UVMap')
_uv.uv.foreach_set('vector', [0.375, 0.0, 0.625, 0.0, 0.625, 0.25, 0.375, 0.25, 0.375, 0.25, 0.625, 0.25, 0.625, 0.5, 0.375, 0.5, 0.375, 0.5, 0.625, 0.5, 0.625, 0.75, 0.375, 0.75, 0.375, 0.75, 0.625, 0.75, 0.625, 1.0, 0.375, 1.0, 0.125, 0.5, 0.375, 0.5, 0.375, 0.75, 0.125, 0.75, 0.625, 0.5, 0.875, 0.5, 0.875, 0.75, 0.625, 0.75, 0.0, 0.0, 1.0, 0.0, 1.0, 1.0, 0.0, 1.0, 0.0, 0.0, 1.0, 0.0, 1.0, 1.0, 0.0, 1.0, 0.0, 0.0, 1.0, 0.0, 1.0, 1.0, 0.0, 1.0, 0.0, 0.0, 1.0, 0.0, 1.0, 1.0, 0.0, 1.0, 0.0, 0.0, 1.0, 0.0, 1.0, 1.0, 0.0, 1.0, 0.0, 0.0, 1.0, 0.0, 1.0, 1.0, 0.0, 1.0, 0.0, 0.0, 1.0, 0.0, 1.0, 1.0, 0.0, 1.0, 0.0, 0.0, 1.0, 0.0, 1.0, 1.0, 0.0, 1.0, 0.0, 0.0, 1.0, 0.0, 1.0, 1.0, 0.0, 1.0, 0.0, 0.0, 1.0, 0.0, 1.0, 1.0, 0.0, 1.0, 0.0, 0.0, 1.0, 0.0, 1.0, 1.0, 0.0, 1.0, 0.0, 0.0, 1.0, 0.0, 1.0, 1.0, 0.0, 1.0, 0.0, 0.0, 1.0, 0.0, 1.0, 1.0, 0.0, 1.0, 0.0, 0.0, 1.0, 0.0, 1.0, 1.0, 0.0, 1.0, 0.0, 0.0, 1.0, 0.0, 1.0, 1.0, 0.0, 1.0, 0.0, 0.0, 1.0, 0.0, 1.0, 1.0, 0.0, 1.0, 0.0, 0.0, 1.0, 0.0, 1.0, 1.0, 0.0, 1.0, 0.0, 0.0, 1.0, 0.0, 1.0, 1.0, 0.0, 1.0, 0.0, 0.0, 1.0, 0.0, 1.0, 1.0, 0.0, 1.0, 0.0, 0.0, 1.0, 0.0, 1.0, 1.0, 0.0, 1.0, 0.0, 0.0, 1.0, 0.0, 1.0, 1.0, 0.0, 1.0, 0.0, 0.0, 1.0, 0.0, 1.0, 1.0, 0.0, 1.0, 0.0, 0.0, 1.0, 0.0, 1.0, 1.0, 0.0, 1.0, 0.0, 0.0, 1.0, 0.0, 1.0, 1.0, 0.0, 1.0, 0.0, 0.0, 1.0, 0.0, 1.0, 1.0, 0.0, 1.0, 0.0, 0.0, 1.0, 0.0, 1.0, 1.0, 0.0, 1.0, 0.0, 0.0, 1.0, 0.0, 1.0, 1.0, 0.0, 1.0, 0.0, 0.0, 1.0, 0.0, 1.0, 1.0, 0.0, 1.0, 0.0, 0.0, 1.0, 0.0, 1.0, 1.0, 0.0, 1.0, 0.0, 0.0, 1.0, 0.0, 1.0, 1.0, 0.0, 1.0, 0.0, 0.0, 1.0, 0.0, 1.0, 1.0, 0.0, 1.0, 0.0, 0.0, 1.0, 0.0, 1.0, 1.0, 0.0, 1.0, 0.0, 0.0, 1.0, 0.0, 1.0, 1.0, 0.0, 1.0, 0.0, 0.0, 1.0, 0.0, 1.0, 1.0, 0.0, 1.0, 0.0, 0.0, 1.0, 0.0, 1.0, 1.0, 0.0, 1.0, 0.0, 0.0, 1.0, 0.0, 1.0, 1.0, 0.0, 1.0, 0.0, 0.0, 1.0, 0.0, 1.0, 1.0, 0.0, 1.0, 0.0, 0.0, 1.0, 0.0, 1.0, 1.0, 0.0, 1.0, 0.0, 0.0, 1.0, 0.0, 1.0, 1.0, 0.0, 1.0, 0.0, 0.0, 1.0, 0.0, 1.0, 1.0, 0.0, 1.0, 0.0, 0.0, 1.0, 0.0, 1.0, 1.0, 0.0, 1.0, 0.0, 0.0, 1.0, 0.0, 1.0, 1.0, 0.0, 1.0, 0.0, 0.0, 1.0, 0.0, 1.0, 1.0, 0.0, 1.0, 0.0, 0.0, 1.0, 0.0, 1.0, 1.0, 0.0, 1.0, 0.0, 0.0, 1.0, 0.0, 1.0, 1.0, 0.0, 1.0, 0.0, 0.0, 1.0, 0.0, 1.0, 1.0, 0.0, 1.0, 0.0, 0.0, 1.0, 0.0, 1.0, 1.0, 0.0, 1.0, 0.0, 0.0, 1.0, 0.0, 1.0, 1.0, 0.0, 1.0, 0.0, 0.0, 1.0, 0.0, 1.0, 1.0, 0.0, 1.0, 0.0, 0.0, 1.0, 0.0, 1.0, 1.0, 0.0, 1.0, 0.0, 0.0, 1.0, 0.0, 1.0, 1.0, 0.0, 1.0, 0.0, 0.0, 1.0, 0.0, 1.0, 1.0, 0.0, 1.0, 0.0, 0.0, 1.0, 0.0, 1.0, 1.0, 0.0, 1.0, 0.0, 0.0, 1.0, 0.0, 1.0, 1.0, 0.0, 1.0, 0.0, 0.0, 1.0, 0.0, 1.0, 1.0, 0.0, 1.0, 0.0, 0.0, 1.0, 0.0, 1.0, 1.0, 0.0, 1.0, 0.0, 0.0, 1.0, 0.0, 1.0, 1.0, 0.0, 1.0, 0.0, 0.0, 1.0, 0.0, 1.0, 1.0, 0.0, 1.0, 0.0, 0.0, 1.0, 0.0, 1.0, 1.0, 0.0, 1.0, 0.0, 0.0, 1.0, 0.0, 1.0, 1.0, 0.0, 1.0, 0.0, 0.0, 1.0, 0.0, 1.0, 1.0, 0.0, 1.0, 0.0, 0.0, 1.0, 0.0, 1.0, 1.0, 0.0, 1.0, 0.0, 0.0, 1.0, 0.0, 1.0, 1.0, 0.0, 1.0, 0.0, 0.0, 1.0, 0.0, 1.0, 1.0, 0.0, 1.0, 0.0, 0.0, 1.0, 0.0, 1.0, 1.0, 0.0, 1.0, 0.0, 0.0, 1.0, 0.0, 1.0, 1.0, 0.0, 1.0, 0.0, 0.0, 1.0, 0.0, 1.0, 1.0, 0.0, 1.0, 0.0, 0.0, 1.0, 0.0, 1.0, 1.0, 0.0, 1.0, 0.0, 0.0, 1.0, 0.0, 1.0, 1.0, 0.0, 1.0, 0.0, 0.0, 1.0, 0.0, 1.0, 1.0, 0.0, 1.0, 0.0, 0.0, 1.0, 0.0, 1.0, 1.0, 0.0, 1.0, 0.0, 0.0, 1.0, 0.0, 1.0, 1.0, 0.0, 1.0, 0.0, 0.0, 1.0, 0.0, 1.0, 1.0, 0.0, 1.0, 0.0, 0.0, 1.0, 0.0, 1.0, 1.0, 0.0, 1.0, 0.0, 0.0, 1.0, 0.0, 1.0, 1.0, 0.0, 1.0, 0.0, 0.0, 1.0, 0.0, 1.0, 1.0, 0.0, 1.0, 0.0, 0.0, 1.0, 0.0, 1.0, 1.0, 0.0, 1.0, 0.0, 0.0, 1.0, 0.0, 1.0, 1.0, 0.0, 1.0, 0.0, 0.0, 1.0, 0.0, 1.0, 1.0, 0.0, 1.0, 0.0, 0.0, 1.0, 0.0, 1.0, 1.0, 0.0, 1.0, 0.0, 0.0, 1.0, 0.0, 1.0, 1.0, 0.0, 1.0, 0.0, 0.0, 1.0, 0.0, 1.0, 1.0, 0.0, 1.0, 0.0, 0.0, 1.0, 0.0, 1.0, 1.0, 0.0, 1.0, 0.0, 0.0, 1.0, 0.0, 1.0, 1.0, 0.0, 1.0, 0.0, 0.0, 1.0, 0.0, 1.0, 1.0, 0.0, 1.0, 0.0, 0.0, 1.0, 0.0, 1.0, 1.0, 0.0, 1.0, 0.0, 0.0, 1.0, 0.0, 1.0, 1.0, 0.0, 1.0, 0.0, 0.0, 1.0, 0.0, 1.0, 1.0, 0.0, 1.0, 0.0, 0.0, 1.0, 0.0, 1.0, 1.0, 0.0, 1.0, 0.0, 0.0, 1.0, 0.0, 1.0, 1.0, 0.0, 1.0, 0.375, 0.0, 0.625, 0.0, 0.625, 0.25, 0.375, 0.25, 0.375, 0.25, 0.625, 0.25, 0.625, 0.5, 0.375, 0.5, 0.375, 0.5, 0.625, 0.5, 0.625, 0.75, 0.375, 0.75, 0.375, 0.75, 0.625, 0.75, 0.625, 1.0, 0.375, 1.0, 0.125, 0.5, 0.375, 0.5, 0.375, 0.75, 0.125, 0.75, 0.625, 0.5, 0.875, 0.5, 0.875, 0.75, 0.625, 0.75, 0.0, 0.0, 1.0, 0.0, 1.0, 1.0, 0.0, 1.0, 0.0, 0.0, 1.0, 0.0, 1.0, 1.0, 0.0, 1.0, 0.0, 0.0, 1.0, 0.0, 1.0, 1.0, 0.0, 1.0, 0.0, 0.0, 1.0, 0.0, 1.0, 1.0, 0.0, 1.0, 0.0, 0.0, 1.0, 0.0, 1.0, 1.0, 0.0, 1.0, 0.0, 0.0, 1.0, 0.0, 1.0, 1.0, 0.0, 1.0, 0.0, 0.0, 1.0, 0.0, 1.0, 1.0, 0.0, 1.0, 0.0, 0.0, 1.0, 0.0, 1.0, 1.0, 0.0, 1.0, 0.0, 0.0, 1.0, 0.0, 1.0, 1.0, 0.0, 1.0, 0.0, 0.0, 1.0, 0.0, 1.0, 1.0, 0.0, 1.0, 0.0, 0.0, 1.0, 0.0, 1.0, 1.0, 0.0, 1.0, 0.0, 0.0, 1.0, 0.0, 1.0, 1.0, 0.0, 1.0, 0.0, 0.0, 1.0, 0.0, 1.0, 1.0, 0.0, 1.0, 0.0, 0.0, 1.0, 0.0, 1.0, 1.0, 0.0, 1.0, 0.0, 0.0, 1.0, 0.0, 1.0, 1.0, 0.0, 1.0, 0.0, 0.0, 1.0, 0.0, 1.0, 1.0, 0.0, 1.0, 0.0, 0.0, 1.0, 0.0, 1.0, 1.0, 0.0, 1.0, 0.0, 0.0, 1.0, 0.0, 1.0, 1.0, 0.0, 1.0, 0.0, 0.0, 1.0, 0.0, 1.0, 1.0, 0.0, 1.0, 0.0, 0.0, 1.0, 0.0, 1.0, 1.0, 0.0, 1.0, 0.0, 0.0, 1.0, 0.0, 1.0, 1.0, 0.0, 1.0, 0.0, 0.0, 1.0, 0.0, 1.0, 1.0, 0.0, 1.0, 0.0, 0.0, 1.0, 0.0, 1.0, 1.0, 0.0, 1.0, 0.0, 0.0, 1.0, 0.0, 1.0, 1.0, 0.0, 1.0, 0.0, 0.0, 1.0, 0.0, 1.0, 1.0, 0.0, 1.0, 0.0, 0.0, 1.0, 0.0, 1.0, 1.0, 0.0, 1.0, 0.0, 0.0, 1.0, 0.0, 1.0, 1.0, 0.0, 1.0, 0.0, 0.0, 1.0, 0.0, 1.0, 1.0, 0.0, 1.0, 0.0, 0.0, 1.0, 0.0, 1.0, 1.0, 0.0, 1.0, 0.0, 0.0, 1.0, 0.0, 1.0, 1.0, 0.0, 1.0, 0.0, 0.0, 1.0, 0.0, 1.0, 1.0, 0.0, 1.0, 0.0, 0.0, 1.0, 0.0, 1.0, 1.0, 0.0, 1.0, 0.0, 0.0, 1.0, 0.0, 1.0, 1.0, 0.0, 1.0, 0.0, 0.0, 1.0, 0.0, 1.0, 1.0, 0.0, 1.0, 0.0, 0.0, 1.0, 0.0, 1.0, 1.0, 0.0, 1.0, 0.0, 0.0, 1.0, 0.0, 1.0, 1.0, 0.0, 1.0, 0.0, 0.0, 1.0, 0.0, 1.0, 1.0, 0.0, 1.0, 0.0, 0.0, 1.0, 0.0, 1.0, 1.0, 0.0, 1.0, 0.0, 0.0, 1.0, 0.0, 1.0, 1.0, 0.0, 1.0, 0.0, 0.0, 1.0, 0.0, 1.0, 1.0, 0.0, 1.0, 0.0, 0.0, 1.0, 0.0, 1.0, 1.0, 0.0, 1.0, 0.0, 0.0, 1.0, 0.0, 1.0, 1.0, 0.0, 1.0, 0.0, 0.0, 1.0, 0.0, 1.0, 1.0, 0.0, 1.0, 0.0, 0.0, 1.0, 0.0, 1.0, 1.0, 0.0, 1.0, 0.0, 0.0, 1.0, 0.0, 1.0, 1.0, 0.0, 1.0, 0.0, 0.0, 1.0, 0.0, 1.0, 1.0, 0.0, 1.0, 0.0, 0.0, 1.0, 0.0, 1.0, 1.0, 0.0, 1.0, 0.0, 0.0, 1.0, 0.0, 1.0, 1.0, 0.0, 1.0, 0.0, 0.0, 1.0, 0.0, 1.0, 1.0, 0.0, 1.0, 0.0, 0.0, 1.0, 0.0, 1.0, 1.0, 0.0, 1.0, 0.0, 0.0, 1.0, 0.0, 1.0, 1.0, 0.0, 1.0, 0.0, 0.0, 1.0, 0.0, 1.0, 1.0, 0.0, 1.0, 0.0, 0.0, 1.0, 0.0, 1.0, 1.0, 0.0, 1.0, 0.0, 0.0, 1.0, 0.0, 1.0, 1.0, 0.0, 1.0, 0.0, 0.0, 1.0, 0.0, 1.0, 1.0, 0.0, 1.0, 0.0, 0.0, 1.0, 0.0, 1.0, 1.0, 0.0, 1.0, 0.0, 0.0, 1.0, 0.0, 1.0, 1.0, 0.0, 1.0, 0.0, 0.0, 1.0, 0.0, 1.0, 1.0, 0.0, 1.0, 0.0, 0.0, 1.0, 0.0, 1.0, 1.0, 0.0, 1.0, 0.0, 0.0, 1.0, 0.0, 1.0, 1.0, 0.0, 1.0, 0.0, 0.0, 1.0, 0.0, 1.0, 1.0, 0.0, 1.0, 0.0, 0.0, 1.0, 0.0, 1.0, 1.0, 0.0, 1.0, 0.0, 0.0, 1.0, 0.0, 1.0, 1.0, 0.0, 1.0, 0.0, 0.0, 1.0, 0.0, 1.0, 1.0, 0.0, 1.0, 0.0, 0.0, 1.0, 0.0, 1.0, 1.0, 0.0, 1.0, 0.0, 0.0, 1.0, 0.0, 1.0, 1.0, 0.0, 1.0, 0.0, 0.0, 1.0, 0.0, 1.0, 1.0, 0.0, 1.0, 0.0, 0.0, 1.0, 0.0, 1.0, 1.0, 0.0, 1.0, 0.0, 0.0, 1.0, 0.0, 1.0, 1.0, 0.0, 1.0, 0.0, 0.0, 1.0, 0.0, 1.0, 1.0, 0.0, 1.0, 0.0, 0.0, 1.0, 0.0, 1.0, 1.0, 0.0, 1.0, 0.0, 0.0, 1.0, 0.0, 1.0, 1.0, 0.0, 1.0, 0.0, 0.0, 1.0, 0.0, 1.0, 1.0, 0.0, 1.0, 0.0, 0.0, 1.0, 0.0, 1.0, 1.0, 0.0, 1.0, 0.0, 0.0, 1.0, 0.0, 1.0, 1.0, 0.0, 1.0, 0.0, 0.0, 1.0, 0.0, 1.0, 1.0, 0.0, 1.0, 0.0, 0.0, 1.0, 0.0, 1.0, 1.0, 0.0, 1.0, 0.0, 0.0, 1.0, 0.0, 1.0, 1.0, 0.0, 1.0, 0.0, 0.0, 1.0, 0.0, 1.0, 1.0, 0.0, 1.0, 0.0, 0.0, 1.0, 0.0, 1.0, 1.0, 0.0, 1.0, 0.0, 0.0, 1.0, 0.0, 1.0, 1.0, 0.0, 1.0, 0.0, 0.0, 1.0, 0.0, 1.0, 1.0, 0.0, 1.0, 0.0, 0.0, 1.0, 0.0, 1.0, 1.0, 0.0, 1.0, 0.0, 0.0, 1.0, 0.0, 1.0, 1.0, 0.0, 1.0, 0.0, 0.0, 1.0, 0.0, 1.0, 1.0, 0.0, 1.0, 0.0, 0.0, 1.0, 0.0, 1.0, 1.0, 0.0, 1.0, 0.0, 0.0, 1.0, 0.0, 1.0, 1.0, 0.0, 1.0, 0.0, 0.0, 1.0, 0.0, 1.0, 1.0, 0.0, 1.0, 0.0, 0.0, 1.0, 0.0, 1.0, 1.0, 0.0, 1.0, 0.0, 0.0, 1.0, 0.0, 1.0, 1.0, 0.0, 1.0, 0.375, 0.0, 0.625, 0.0, 0.625, 0.25, 0.375, 0.25, 0.375, 0.25, 0.625, 0.25, 0.625, 0.5, 0.375, 0.5, 0.375, 0.5, 0.625, 0.5, 0.625, 0.75, 0.375, 0.75, 0.375, 0.75, 0.625, 0.75, 0.625, 1.0, 0.375, 1.0, 0.125, 0.5, 0.375, 0.5, 0.375, 0.75, 0.125, 0.75, 0.625, 0.5, 0.875, 0.5, 0.875, 0.75, 0.625, 0.75, 0.0, 0.0, 1.0, 0.0, 1.0, 1.0, 0.0, 1.0, 0.0, 0.0, 1.0, 0.0, 1.0, 1.0, 0.0, 1.0, 0.0, 0.0, 1.0, 0.0, 1.0, 1.0, 0.0, 1.0, 0.0, 0.0, 1.0, 0.0, 1.0, 1.0, 0.0, 1.0, 0.0, 0.0, 1.0, 0.0, 1.0, 1.0, 0.0, 1.0, 0.0, 0.0, 1.0, 0.0, 1.0, 1.0, 0.0, 1.0, 0.0, 0.0, 1.0, 0.0, 1.0, 1.0, 0.0, 1.0, 0.0, 0.0, 1.0, 0.0, 1.0, 1.0, 0.0, 1.0, 0.0, 0.0, 1.0, 0.0, 1.0, 1.0, 0.0, 1.0, 0.0, 0.0, 1.0, 0.0, 1.0, 1.0, 0.0, 1.0, 0.0, 0.0, 1.0, 0.0, 1.0, 1.0, 0.0, 1.0, 0.0, 0.0, 1.0, 0.0, 1.0, 1.0, 0.0, 1.0, 0.0, 0.0, 1.0, 0.0, 1.0, 1.0, 0.0, 1.0, 0.0, 0.0, 1.0, 0.0, 1.0, 1.0, 0.0, 1.0, 0.0, 0.0, 1.0, 0.0, 1.0, 1.0, 0.0, 1.0, 0.0, 0.0, 1.0, 0.0, 1.0, 1.0, 0.0, 1.0, 0.0, 0.0, 1.0, 0.0, 1.0, 1.0, 0.0, 1.0, 0.0, 0.0, 1.0, 0.0, 1.0, 1.0, 0.0, 1.0, 0.0, 0.0, 1.0, 0.0, 1.0, 1.0, 0.0, 1.0, 0.0, 0.0, 1.0, 0.0, 1.0, 1.0, 0.0, 1.0, 0.0, 0.0, 1.0, 0.0, 1.0, 1.0, 0.0, 1.0, 0.0, 0.0, 1.0, 0.0, 1.0, 1.0, 0.0, 1.0, 0.0, 0.0, 1.0, 0.0, 1.0, 1.0, 0.0, 1.0, 0.0, 0.0, 1.0, 0.0, 1.0, 1.0, 0.0, 1.0, 0.0, 0.0, 1.0, 0.0, 1.0, 1.0, 0.0, 1.0, 0.0, 0.0, 1.0, 0.0, 1.0, 1.0, 0.0, 1.0, 0.0, 0.0, 1.0, 0.0, 1.0, 1.0, 0.0, 1.0, 0.0, 0.0, 1.0, 0.0, 1.0, 1.0, 0.0, 1.0, 0.0, 0.0, 1.0, 0.0, 1.0, 1.0, 0.0, 1.0, 0.0, 0.0, 1.0, 0.0, 1.0, 1.0, 0.0, 1.0, 0.0, 0.0, 1.0, 0.0, 1.0, 1.0, 0.0, 1.0, 0.0, 0.0, 1.0, 0.0, 1.0, 1.0, 0.0, 1.0, 0.0, 0.0, 1.0, 0.0, 1.0, 1.0, 0.0, 1.0, 0.0, 0.0, 1.0, 0.0, 1.0, 1.0, 0.0, 1.0, 0.0, 0.0, 1.0, 0.0, 1.0, 1.0, 0.0, 1.0, 0.0, 0.0, 1.0, 0.0, 1.0, 1.0, 0.0, 1.0, 0.0, 0.0, 1.0, 0.0, 1.0, 1.0, 0.0, 1.0, 0.0, 0.0, 1.0, 0.0, 1.0, 1.0, 0.0, 1.0, 0.0, 0.0, 1.0, 0.0, 1.0, 1.0, 0.0, 1.0, 0.0, 0.0, 1.0, 0.0, 1.0, 1.0, 0.0, 1.0, 0.0, 0.0, 1.0, 0.0, 1.0, 1.0, 0.0, 1.0, 0.0, 0.0, 1.0, 0.0, 1.0, 1.0, 0.0, 1.0, 0.0, 0.0, 1.0, 0.0, 1.0, 1.0, 0.0, 1.0, 0.0, 0.0, 1.0, 0.0, 1.0, 1.0, 0.0, 1.0, 0.0, 0.0, 1.0, 0.0, 1.0, 1.0, 0.0, 1.0, 0.0, 0.0, 1.0, 0.0, 1.0, 1.0, 0.0, 1.0, 0.0, 0.0, 1.0, 0.0, 1.0, 1.0, 0.0, 1.0, 0.0, 0.0, 1.0, 0.0, 1.0, 1.0, 0.0, 1.0, 0.0, 0.0, 1.0, 0.0, 1.0, 1.0, 0.0, 1.0, 0.0, 0.0, 1.0, 0.0, 1.0, 1.0, 0.0, 1.0, 0.0, 0.0, 1.0, 0.0, 1.0, 1.0, 0.0, 1.0, 0.0, 0.0, 1.0, 0.0, 1.0, 1.0, 0.0, 1.0, 0.0, 0.0, 1.0, 0.0, 1.0, 1.0, 0.0, 1.0, 0.0, 0.0, 1.0, 0.0, 1.0, 1.0, 0.0, 1.0, 0.0, 0.0, 1.0, 0.0, 1.0, 1.0, 0.0, 1.0, 0.0, 0.0, 1.0, 0.0, 1.0, 1.0, 0.0, 1.0, 0.0, 0.0, 1.0, 0.0, 1.0, 1.0, 0.0, 1.0, 0.0, 0.0, 1.0, 0.0, 1.0, 1.0, 0.0, 1.0, 0.0, 0.0, 1.0, 0.0, 1.0, 1.0, 0.0, 1.0, 0.0, 0.0, 1.0, 0.0, 1.0, 1.0, 0.0, 1.0, 0.0, 0.0, 1.0, 0.0, 1.0, 1.0, 0.0, 1.0, 0.0, 0.0, 1.0, 0.0, 1.0, 1.0, 0.0, 1.0, 0.0, 0.0, 1.0, 0.0, 1.0, 1.0, 0.0, 1.0, 0.0, 0.0, 1.0, 0.0, 1.0, 1.0, 0.0, 1.0, 0.0, 0.0, 1.0, 0.0, 1.0, 1.0, 0.0, 1.0, 0.0, 0.0, 1.0, 0.0, 1.0, 1.0, 0.0, 1.0, 0.0, 0.0, 1.0, 0.0, 1.0, 1.0, 0.0, 1.0, 0.0, 0.0, 1.0, 0.0, 1.0, 1.0, 0.0, 1.0, 0.0, 0.0, 1.0, 0.0, 1.0, 1.0, 0.0, 1.0, 0.0, 0.0, 1.0, 0.0, 1.0, 1.0, 0.0, 1.0, 0.0, 0.0, 1.0, 0.0, 1.0, 1.0, 0.0, 1.0, 0.0, 0.0, 1.0, 0.0, 1.0, 1.0, 0.0, 1.0, 0.0, 0.0, 1.0, 0.0, 1.0, 1.0, 0.0, 1.0, 0.0, 0.0, 1.0, 0.0, 1.0, 1.0, 0.0, 1.0, 0.0, 0.0, 1.0, 0.0, 1.0, 1.0, 0.0, 1.0, 0.0, 0.0, 1.0, 0.0, 1.0, 1.0, 0.0, 1.0, 0.0, 0.0, 1.0, 0.0, 1.0, 1.0, 0.0, 1.0, 0.0, 0.0, 1.0, 0.0, 1.0, 1.0, 0.0, 1.0, 0.0, 0.0, 1.0, 0.0, 1.0, 1.0, 0.0, 1.0, 0.0, 0.0, 1.0, 0.0, 1.0, 1.0, 0.0, 1.0, 0.0, 0.0, 1.0, 0.0, 1.0, 1.0, 0.0, 1.0, 0.0, 0.0, 1.0, 0.0, 1.0, 1.0, 0.0, 1.0, 0.0, 0.0, 1.0, 0.0, 1.0, 1.0, 0.0, 1.0, 0.0, 0.0, 1.0, 0.0, 1.0, 1.0, 0.0, 1.0, 0.0, 0.0, 1.0, 0.0, 1.0, 1.0, 0.0, 1.0, 0.0, 0.0, 1.0, 0.0, 1.0, 1.0, 0.0, 1.0, 0.0, 0.0, 1.0, 0.0, 1.0, 1.0, 0.0, 1.0, 0.0, 0.0, 1.0, 0.0, 1.0, 1.0, 0.0, 1.0, 0.0, 0.0, 1.0, 0.0, 1.0, 1.0, 0.0, 1.0, 0.0, 0.0, 1.0, 0.0, 1.0, 1.0, 0.0, 1.0, 0.375, 0.0, 0.625, 0.0, 0.625, 0.25, 0.375, 0.25, 0.375, 0.25, 0.625, 0.25, 0.625, 0.5, 0.375, 0.5, 0.375, 0.5, 0.625, 0.5, 0.625, 0.75, 0.375, 0.75, 0.375, 0.75, 0.625, 0.75, 0.625, 1.0, 0.375, 1.0, 0.125, 0.5, 0.375, 0.5, 0.375, 0.75, 0.125, 0.75, 0.625, 0.5, 0.875, 0.5, 0.875, 0.75, 0.625, 0.75, 0.0, 0.0, 1.0, 0.0, 1.0, 1.0, 0.0, 1.0, 0.0, 0.0, 1.0, 0.0, 1.0, 1.0, 0.0, 1.0, 0.0, 0.0, 1.0, 0.0, 1.0, 1.0, 0.0, 1.0, 0.0, 0.0, 1.0, 0.0, 1.0, 1.0, 0.0, 1.0, 0.0, 0.0, 1.0, 0.0, 1.0, 1.0, 0.0, 1.0, 0.0, 0.0, 1.0, 0.0, 1.0, 1.0, 0.0, 1.0, 0.0, 0.0, 1.0, 0.0, 1.0, 1.0, 0.0, 1.0, 0.0, 0.0, 1.0, 0.0, 1.0, 1.0, 0.0, 1.0, 0.0, 0.0, 1.0, 0.0, 1.0, 1.0, 0.0, 1.0, 0.0, 0.0, 1.0, 0.0, 1.0, 1.0, 0.0, 1.0, 0.0, 0.0, 1.0, 0.0, 1.0, 1.0, 0.0, 1.0, 0.0, 0.0, 1.0, 0.0, 1.0, 1.0, 0.0, 1.0, 0.0, 0.0, 1.0, 0.0, 1.0, 1.0, 0.0, 1.0, 0.0, 0.0, 1.0, 0.0, 1.0, 1.0, 0.0, 1.0, 0.0, 0.0, 1.0, 0.0, 1.0, 1.0, 0.0, 1.0, 0.0, 0.0, 1.0, 0.0, 1.0, 1.0, 0.0, 1.0, 0.0, 0.0, 1.0, 0.0, 1.0, 1.0, 0.0, 1.0, 0.0, 0.0, 1.0, 0.0, 1.0, 1.0, 0.0, 1.0, 0.0, 0.0, 1.0, 0.0, 1.0, 1.0, 0.0, 1.0, 0.0, 0.0, 1.0, 0.0, 1.0, 1.0, 0.0, 1.0, 0.0, 0.0, 1.0, 0.0, 1.0, 1.0, 0.0, 1.0, 0.0, 0.0, 1.0, 0.0, 1.0, 1.0, 0.0, 1.0, 0.0, 0.0, 1.0, 0.0, 1.0, 1.0, 0.0, 1.0, 0.0, 0.0, 1.0, 0.0, 1.0, 1.0, 0.0, 1.0, 0.0, 0.0, 1.0, 0.0, 1.0, 1.0, 0.0, 1.0, 0.0, 0.0, 1.0, 0.0, 1.0, 1.0, 0.0, 1.0, 0.0, 0.0, 1.0, 0.0, 1.0, 1.0, 0.0, 1.0, 0.0, 0.0, 1.0, 0.0, 1.0, 1.0, 0.0, 1.0, 0.0, 0.0, 1.0, 0.0, 1.0, 1.0, 0.0, 1.0, 0.0, 0.0, 1.0, 0.0, 1.0, 1.0, 0.0, 1.0, 0.0, 0.0, 1.0, 0.0, 1.0, 1.0, 0.0, 1.0, 0.0, 0.0, 1.0, 0.0, 1.0, 1.0, 0.0, 1.0, 0.0, 0.0, 1.0, 0.0, 1.0, 1.0, 0.0, 1.0, 0.0, 0.0, 1.0, 0.0, 1.0, 1.0, 0.0, 1.0, 0.0, 0.0, 1.0, 0.0, 1.0, 1.0, 0.0, 1.0, 0.0, 0.0, 1.0, 0.0, 1.0, 1.0, 0.0, 1.0, 0.0, 0.0, 1.0, 0.0, 1.0, 1.0, 0.0, 1.0, 0.0, 0.0, 1.0, 0.0, 1.0, 1.0, 0.0, 1.0, 0.0, 0.0, 1.0, 0.0, 1.0, 1.0, 0.0, 1.0, 0.0, 0.0, 1.0, 0.0, 1.0, 1.0, 0.0, 1.0, 0.0, 0.0, 1.0, 0.0, 1.0, 1.0, 0.0, 1.0, 0.0, 0.0, 1.0, 0.0, 1.0, 1.0, 0.0, 1.0, 0.0, 0.0, 1.0, 0.0, 1.0, 1.0, 0.0, 1.0, 0.0, 0.0, 1.0, 0.0, 1.0, 1.0, 0.0, 1.0, 0.0, 0.0, 1.0, 0.0, 1.0, 1.0, 0.0, 1.0, 0.0, 0.0, 1.0, 0.0, 1.0, 1.0, 0.0, 1.0, 0.0, 0.0, 1.0, 0.0, 1.0, 1.0, 0.0, 1.0, 0.0, 0.0, 1.0, 0.0, 1.0, 1.0, 0.0, 1.0, 0.0, 0.0, 1.0, 0.0, 1.0, 1.0, 0.0, 1.0, 0.0, 0.0, 1.0, 0.0, 1.0, 1.0, 0.0, 1.0, 0.0, 0.0, 1.0, 0.0, 1.0, 1.0, 0.0, 1.0, 0.0, 0.0, 1.0, 0.0, 1.0, 1.0, 0.0, 1.0, 0.0, 0.0, 1.0, 0.0, 1.0, 1.0, 0.0, 1.0, 0.0, 0.0, 1.0, 0.0, 1.0, 1.0, 0.0, 1.0, 0.0, 0.0, 1.0, 0.0, 1.0, 1.0, 0.0, 1.0, 0.0, 0.0, 1.0, 0.0, 1.0, 1.0, 0.0, 1.0, 0.0, 0.0, 1.0, 0.0, 1.0, 1.0, 0.0, 1.0, 0.0, 0.0, 1.0, 0.0, 1.0, 1.0, 0.0, 1.0, 0.0, 0.0, 1.0, 0.0, 1.0, 1.0, 0.0, 1.0, 0.0, 0.0, 1.0, 0.0, 1.0, 1.0, 0.0, 1.0, 0.0, 0.0, 1.0, 0.0, 1.0, 1.0, 0.0, 1.0, 0.0, 0.0, 1.0, 0.0, 1.0, 1.0, 0.0, 1.0, 0.0, 0.0, 1.0, 0.0, 1.0, 1.0, 0.0, 1.0, 0.0, 0.0, 1.0, 0.0, 1.0, 1.0, 0.0, 1.0, 0.0, 0.0, 1.0, 0.0, 1.0, 1.0, 0.0, 1.0, 0.0, 0.0, 1.0, 0.0, 1.0, 1.0, 0.0, 1.0, 0.0, 0.0, 1.0, 0.0, 1.0, 1.0, 0.0, 1.0, 0.0, 0.0, 1.0, 0.0, 1.0, 1.0, 0.0, 1.0, 0.0, 0.0, 1.0, 0.0, 1.0, 1.0, 0.0, 1.0, 0.0, 0.0, 1.0, 0.0, 1.0, 1.0, 0.0, 1.0, 0.0, 0.0, 1.0, 0.0, 1.0, 1.0, 0.0, 1.0, 0.0, 0.0, 1.0, 0.0, 1.0, 1.0, 0.0, 1.0, 0.0, 0.0, 1.0, 0.0, 1.0, 1.0, 0.0, 1.0, 0.0, 0.0, 1.0, 0.0, 1.0, 1.0, 0.0, 1.0, 0.0, 0.0, 1.0, 0.0, 1.0, 1.0, 0.0, 1.0, 0.0, 0.0, 1.0, 0.0, 1.0, 1.0, 0.0, 1.0, 0.0, 0.0, 1.0, 0.0, 1.0, 1.0, 0.0, 1.0, 0.0, 0.0, 1.0, 0.0, 1.0, 1.0, 0.0, 1.0, 0.0, 0.0, 1.0, 0.0, 1.0, 1.0, 0.0, 1.0, 0.0, 0.0, 1.0, 0.0, 1.0, 1.0, 0.0, 1.0, 0.0, 0.0, 1.0, 0.0, 1.0, 1.0, 0.0, 1.0, 0.0, 0.0, 1.0, 0.0, 1.0, 1.0, 0.0, 1.0, 0.0, 0.0, 1.0, 0.0, 1.0, 1.0, 0.0, 1.0, 0.0, 0.0, 1.0, 0.0, 1.0, 1.0, 0.0, 1.0, 0.0, 0.0, 1.0, 0.0, 1.0, 1.0, 0.0, 1.0, 0.0, 0.0, 1.0, 0.0, 1.0, 1.0, 0.0, 1.0, 0.0, 0.0, 1.0, 0.0, 1.0, 1.0, 0.0, 1.0, 0.0, 0.0, 1.0, 0.0, 1.0, 1.0, 0.0, 1.0, 0.0, 0.0, 1.0, 0.0, 1.0, 1.0, 0.0, 1.0, 0.0, 0.0, 1.0, 0.0, 1.0, 1.0, 0.0, 1.0, 0.375, 0.0, 0.625, 0.0, 0.625, 0.25, 0.375, 0.25, 0.375, 0.25, 0.625, 0.25, 0.625, 0.5, 0.375, 0.5, 0.375, 0.5, 0.625, 0.5, 0.625, 0.75, 0.375, 0.75, 0.375, 0.75, 0.625, 0.75, 0.625, 1.0, 0.375, 1.0, 0.125, 0.5, 0.375, 0.5, 0.375, 0.75, 0.125, 0.75, 0.625, 0.5, 0.875, 0.5, 0.875, 0.75, 0.625, 0.75, 0.0, 0.0, 1.0, 0.0, 1.0, 1.0, 0.0, 1.0, 0.0, 0.0, 1.0, 0.0, 1.0, 1.0, 0.0, 1.0, 0.0, 0.0, 1.0, 0.0, 1.0, 1.0, 0.0, 1.0, 0.0, 0.0, 1.0, 0.0, 1.0, 1.0, 0.0, 1.0, 0.0, 0.0, 1.0, 0.0, 1.0, 1.0, 0.0, 1.0, 0.0, 0.0, 1.0, 0.0, 1.0, 1.0, 0.0, 1.0, 0.0, 0.0, 1.0, 0.0, 1.0, 1.0, 0.0, 1.0, 0.0, 0.0, 1.0, 0.0, 1.0, 1.0, 0.0, 1.0, 0.0, 0.0, 1.0, 0.0, 1.0, 1.0, 0.0, 1.0, 0.0, 0.0, 1.0, 0.0, 1.0, 1.0, 0.0, 1.0, 0.0, 0.0, 1.0, 0.0, 1.0, 1.0, 0.0, 1.0, 0.0, 0.0, 1.0, 0.0, 1.0, 1.0, 0.0, 1.0, 0.0, 0.0, 1.0, 0.0, 1.0, 1.0, 0.0, 1.0, 0.0, 0.0, 1.0, 0.0, 1.0, 1.0, 0.0, 1.0, 0.0, 0.0, 1.0, 0.0, 1.0, 1.0, 0.0, 1.0, 0.0, 0.0, 1.0, 0.0, 1.0, 1.0, 0.0, 1.0, 0.0, 0.0, 1.0, 0.0, 1.0, 1.0, 0.0, 1.0, 0.0, 0.0, 1.0, 0.0, 1.0, 1.0, 0.0, 1.0, 0.0, 0.0, 1.0, 0.0, 1.0, 1.0, 0.0, 1.0, 0.0, 0.0, 1.0, 0.0, 1.0, 1.0, 0.0, 1.0, 0.0, 0.0, 1.0, 0.0, 1.0, 1.0, 0.0, 1.0, 0.0, 0.0, 1.0, 0.0, 1.0, 1.0, 0.0, 1.0, 0.0, 0.0, 1.0, 0.0, 1.0, 1.0, 0.0, 1.0, 0.0, 0.0, 1.0, 0.0, 1.0, 1.0, 0.0, 1.0, 0.0, 0.0, 1.0, 0.0, 1.0, 1.0, 0.0, 1.0, 0.0, 0.0, 1.0, 0.0, 1.0, 1.0, 0.0, 1.0, 0.0, 0.0, 1.0, 0.0, 1.0, 1.0, 0.0, 1.0, 0.0, 0.0, 1.0, 0.0, 1.0, 1.0, 0.0, 1.0, 0.0, 0.0, 1.0, 0.0, 1.0, 1.0, 0.0, 1.0, 0.0, 0.0, 1.0, 0.0, 1.0, 1.0, 0.0, 1.0, 0.0, 0.0, 1.0, 0.0, 1.0, 1.0, 0.0, 1.0, 0.0, 0.0, 1.0, 0.0, 1.0, 1.0, 0.0, 1.0, 0.0, 0.0, 1.0, 0.0, 1.0, 1.0, 0.0, 1.0, 0.0, 0.0, 1.0, 0.0, 1.0, 1.0, 0.0, 1.0, 0.0, 0.0, 1.0, 0.0, 1.0, 1.0, 0.0, 1.0, 0.0, 0.0, 1.0, 0.0, 1.0, 1.0, 0.0, 1.0, 0.0, 0.0, 1.0, 0.0, 1.0, 1.0, 0.0, 1.0, 0.0, 0.0, 1.0, 0.0, 1.0, 1.0, 0.0, 1.0, 0.0, 0.0, 1.0, 0.0, 1.0, 1.0, 0.0, 1.0, 0.0, 0.0, 1.0, 0.0, 1.0, 1.0, 0.0, 1.0, 0.0, 0.0, 1.0, 0.0, 1.0, 1.0, 0.0, 1.0, 0.0, 0.0, 1.0, 0.0, 1.0, 1.0, 0.0, 1.0, 0.0, 0.0, 1.0, 0.0, 1.0, 1.0, 0.0, 1.0, 0.0, 0.0, 1.0, 0.0, 1.0, 1.0, 0.0, 1.0, 0.0, 0.0, 1.0, 0.0, 1.0, 1.0, 0.0, 1.0, 0.0, 0.0, 1.0, 0.0, 1.0, 1.0, 0.0, 1.0, 0.0, 0.0, 1.0, 0.0, 1.0, 1.0, 0.0, 1.0, 0.0, 0.0, 1.0, 0.0, 1.0, 1.0, 0.0, 1.0, 0.0, 0.0, 1.0, 0.0, 1.0, 1.0, 0.0, 1.0, 0.0, 0.0, 1.0, 0.0, 1.0, 1.0, 0.0, 1.0, 0.0, 0.0, 1.0, 0.0, 1.0, 1.0, 0.0, 1.0, 0.0, 0.0, 1.0, 0.0, 1.0, 1.0, 0.0, 1.0, 0.0, 0.0, 1.0, 0.0, 1.0, 1.0, 0.0, 1.0, 0.0, 0.0, 1.0, 0.0, 1.0, 1.0, 0.0, 1.0, 0.0, 0.0, 1.0, 0.0, 1.0, 1.0, 0.0, 1.0, 0.0, 0.0, 1.0, 0.0, 1.0, 1.0, 0.0, 1.0, 0.0, 0.0, 1.0, 0.0, 1.0, 1.0, 0.0, 1.0, 0.0, 0.0, 1.0, 0.0, 1.0, 1.0, 0.0, 1.0, 0.0, 0.0, 1.0, 0.0, 1.0, 1.0, 0.0, 1.0, 0.0, 0.0, 1.0, 0.0, 1.0, 1.0, 0.0, 1.0, 0.0, 0.0, 1.0, 0.0, 1.0, 1.0, 0.0, 1.0, 0.0, 0.0, 1.0, 0.0, 1.0, 1.0, 0.0, 1.0, 0.0, 0.0, 1.0, 0.0, 1.0, 1.0, 0.0, 1.0, 0.0, 0.0, 1.0, 0.0, 1.0, 1.0, 0.0, 1.0, 0.0, 0.0, 1.0, 0.0, 1.0, 1.0, 0.0, 1.0, 0.0, 0.0, 1.0, 0.0, 1.0, 1.0, 0.0, 1.0, 0.0, 0.0, 1.0, 0.0, 1.0, 1.0, 0.0, 1.0, 0.0, 0.0, 1.0, 0.0, 1.0, 1.0, 0.0, 1.0, 0.0, 0.0, 1.0, 0.0, 1.0, 1.0, 0.0, 1.0, 0.0, 0.0, 1.0, 0.0, 1.0, 1.0, 0.0, 1.0, 0.0, 0.0, 1.0, 0.0, 1.0, 1.0, 0.0, 1.0, 0.0, 0.0, 1.0, 0.0, 1.0, 1.0, 0.0, 1.0, 0.0, 0.0, 1.0, 0.0, 1.0, 1.0, 0.0, 1.0, 0.0, 0.0, 1.0, 0.0, 1.0, 1.0, 0.0, 1.0, 0.0, 0.0, 1.0, 0.0, 1.0, 1.0, 0.0, 1.0, 0.0, 0.0, 1.0, 0.0, 1.0, 1.0, 0.0, 1.0, 0.0, 0.0, 1.0, 0.0, 1.0, 1.0, 0.0, 1.0, 0.0, 0.0, 1.0, 0.0, 1.0, 1.0, 0.0, 1.0, 0.0, 0.0, 1.0, 0.0, 1.0, 1.0, 0.0, 1.0, 0.0, 0.0, 1.0, 0.0, 1.0, 1.0, 0.0, 1.0, 0.0, 0.0, 1.0, 0.0, 1.0, 1.0, 0.0, 1.0, 0.0, 0.0, 1.0, 0.0, 1.0, 1.0, 0.0, 1.0, 0.0, 0.0, 1.0, 0.0, 1.0, 1.0, 0.0, 1.0, 0.0, 0.0, 1.0, 0.0, 1.0, 1.0, 0.0, 1.0, 0.0, 0.0, 1.0, 0.0, 1.0, 1.0, 0.0, 1.0, 0.0, 0.0, 1.0, 0.0, 1.0, 1.0, 0.0, 1.0, 0.0, 0.0, 1.0, 0.0, 1.0, 1.0, 0.0, 1.0, 0.0, 0.0, 1.0, 0.0, 1.0, 1.0, 0.0, 1.0, 0.0, 0.0, 1.0, 0.0, 1.0, 1.0, 0.0, 1.0, 0.0, 0.0, 1.0, 0.0, 1.0, 1.0, 0.0, 1.0])
me_cube_009.materials.append(mat_barkblackbamboo)
me_cube_009.materials.append(mat_leafblackbamboo)
me_cube_009.use_remesh_fix_poles = True
me_cube_009.use_remesh_preserve_attributes = False
me_cube_009.update()

# ---- objects
ob_blackbamboo = bpy.data.objects.new('BlackBamboo', me_cube_009)

# ---- transforms, parenting, visibility, modifiers, constraints
ob_blackbamboo.location = (0.0, 0.0, 0.0)

# ---- collection membership
col_collection.objects.link(ob_blackbamboo)

# ---- scene / render settings (as saved in the file)
scene.frame_start = 1; scene.frame_end = 250; scene.frame_set(1)
scene.render.engine = 'BLENDER_EEVEE_NEXT'
scene.cycles.use_denoising = False
scene.cycles.samples = 128
scene.cycles.sampling_pattern = 'TABULATED_SOBOL'
scene.cycles.use_adaptive_sampling = False
scene.cycles.use_light_tree = False
scene.view_settings.view_transform = 'Filmic'
bpy.context.view_layer.update()

# ---- added for rendering (the .blend has no active camera and no usable light): camera, sun
cam_auto = bpy.data.cameras.new('AutoCamera')
cam_auto.lens = 50.0
cam_auto.sensor_width = 36.0
cam_auto.clip_end = 1000.0
ob_auto_camera = bpy.data.objects.new('AutoCamera', cam_auto)
scene.collection.objects.link(ob_auto_camera)
ob_auto_camera.location = (13.3213, -15.8275, 11.3463)
ob_auto_camera.rotation_euler = (1.09748, -7.21219e-08, 0.694738)
scene.camera = ob_auto_camera
light_auto_sun = bpy.data.lights.new('AutoSun', 'SUN')
light_auto_sun.energy = 3.0
light_auto_sun.angle = 0.0523599
ob_auto_sun = bpy.data.objects.new('AutoSun', light_auto_sun)
scene.collection.objects.link(ob_auto_sun)
ob_auto_sun.rotation_euler = (0.872665, 0.174533, 0.523599)
bpy.context.view_layer.update()
